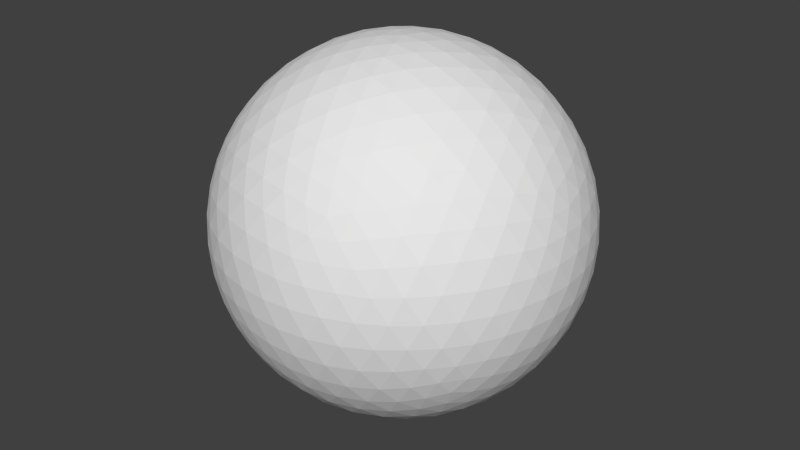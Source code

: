 # Source: SpherePlanet.blend  (saved by Blender 2.73.0; exported with 4.5.12 LTS)
import bpy
from mathutils import Matrix  # noqa: F401  (used for matrix-valued properties, if any)

bpy.ops.wm.read_factory_settings(use_empty=True)
scene = bpy.context.scene
scene.name = 'Scene'

# ---- collections
col_collection_1 = bpy.data.collections.new('Collection 1'); scene.collection.children.link(col_collection_1)

# ---- world
world_world = bpy.data.worlds.new('World'); scene.world = world_world
world_world.color = (0.05088, 0.05088, 0.05088)
world_world.use_sun_shadow = False
world_world.sun_shadow_jitter_overblur = 0.0
world_world.cycles.sampling_method = 'MANUAL'
world_world.cycles.sample_map_resolution = 256

# ---- meshes
me_icosphere_003 = bpy.data.meshes.new('Icosphere.003')
me_icosphere_003.from_pydata([(0.0, 0.0, -28.89), (20.91, -15.19, -12.92), (-7.985, -24.58, -12.92), (-25.84, 0.0, -12.92), (-7.985, 24.58, -12.92), (20.91, 15.19, -12.92), (7.985, -24.58, 12.92), (-20.91, -15.19, 12.92), (-20.91, 15.19, 12.92), (7.985, 24.58, 12.92), (25.84, 0.0, 12.92), (0.0, 0.0, 28.89), (-7.452, -22.93, -15.91), (-6.726, -20.7, -19.0), (-5.798, -17.84, -21.97), (-4.693, -14.44, -24.58), (-3.479, -10.71, -26.61), (-2.242, -6.9, -27.96), (-1.065, -3.276, -28.68), (2.787, -2.025, -28.68), (5.87, -4.265, -27.96), (9.108, -6.617, -26.61), (12.29, -8.927, -24.58), (15.18, -11.03, -21.97), (17.61, -12.79, -19.0), (19.51, -14.17, -15.91), (18.44, -17.45, -13.78), (15.37, -19.69, -14.51), (11.7, -21.74, -15.01), (7.594, -23.37, -15.19), (3.31, -24.46, -15.01), (-0.8563, -24.97, -14.51), (-4.665, -24.96, -13.78), (22.3, 12.15, -13.78), (23.48, 8.529, -14.51), (24.29, 4.411, -15.01), (24.58, 0.0, -15.19), (24.29, -4.411, -15.01), (23.48, -8.529, -14.51), (22.3, -12.15, -13.78), (2.787, 2.025, -28.68), (5.87, 4.265, -27.96), (9.108, 6.617, -26.61), (12.29, 8.927, -24.58), (15.18, 11.03, -21.97), (17.61, 12.79, -19.0), (19.51, 14.17, -15.91), (-24.11, 0.0, -15.91), (-21.77, 0.0, -19.0), (-18.76, 0.0, -21.97), (-15.19, 0.0, -24.58), (-11.26, 0.0, -26.61), (-7.256, 0.0, -27.96), (-3.445, 0.0, -28.68), (-10.9, -22.93, -13.78), (-13.98, -20.7, -14.51), (-17.06, -17.84, -15.01), (-19.88, -14.44, -15.19), (-22.24, -10.71, -15.01), (-24.01, -6.9, -14.51), (-25.18, -3.276, -13.78), (-7.452, 22.93, -15.91), (-6.726, 20.7, -19.0), (-5.798, 17.84, -21.97), (-4.693, 14.44, -24.58), (-3.479, 10.71, -26.61), (-2.242, 6.9, -27.96), (-1.065, 3.276, -28.68), (-25.18, 3.276, -13.78), (-24.01, 6.9, -14.51), (-22.24, 10.71, -15.01), (-19.88, 14.44, -15.19), (-17.06, 17.84, -15.01), (-13.98, 20.7, -14.51), (-10.9, 22.93, -13.78), (-4.665, 24.96, -13.78), (-0.8563, 24.97, -14.51), (3.31, 24.46, -15.01), (7.594, 23.37, -15.19), (11.7, 21.74, -15.01), (15.37, 19.69, -14.51), (18.44, 17.45, -13.78), (26.9, -2.025, 10.34), (27.64, -4.265, 7.256), (27.87, -6.617, 3.753), (27.48, -8.927, -2.803e-07), (26.44, -11.03, -3.753), (24.87, -12.79, -7.256), (22.95, -14.17, -10.34), (22.95, 14.17, -10.34), (24.87, 12.79, -7.256), (26.44, 11.03, -3.753), (27.48, 8.927, 2.803e-07), (27.87, 6.617, 3.753), (27.64, 4.265, 7.256), (26.9, 2.025, 10.34), (6.387, -26.21, 10.34), (4.484, -27.6, 7.256), (2.319, -28.55, 3.753), (-1.401e-07, -28.89, -2.803e-07), (-2.319, -28.55, -3.753), (-4.484, -27.6, -7.256), (-6.387, -26.21, -10.34), (20.57, -17.45, -10.34), (19.85, -19.69, -7.256), (18.66, -21.74, -3.753), (16.98, -23.37, 2.803e-07), (14.91, -24.46, 3.753), (12.6, -24.97, 7.256), (10.24, -24.96, 10.34), (-22.95, -14.17, 10.34), (-24.87, -12.79, 7.256), (-26.44, -11.03, 3.753), (-27.48, -8.927, -2.803e-07), (-27.87, -6.617, -3.753), (-27.64, -4.265, -7.256), (-26.9, -2.025, -10.34), (-10.24, -24.96, -10.34), (-12.6, -24.97, -7.256), (-14.91, -24.46, -3.753), (-16.98, -23.37, 2.803e-07), (-18.66, -21.74, 3.753), (-19.85, -19.69, 7.256), (-20.57, -17.45, 10.34), (-20.57, 17.45, 10.34), (-19.85, 19.69, 7.256), (-18.66, 21.74, 3.753), (-16.98, 23.37, -2.803e-07), (-14.91, 24.46, -3.753), (-12.6, 24.97, -7.256), (-10.24, 24.96, -10.34), (-26.9, 2.025, -10.34), (-27.64, 4.265, -7.256), (-27.87, 6.617, -3.753), (-27.48, 8.927, 2.803e-07), (-26.44, 11.03, 3.753), (-24.87, 12.79, 7.256), (-22.95, 14.17, 10.34), (10.24, 24.96, 10.34), (12.6, 24.97, 7.256), (14.91, 24.46, 3.753), (16.98, 23.37, -2.803e-07), (18.66, 21.74, -3.753), (19.85, 19.69, -7.256), (20.57, 17.45, -10.34), (-6.387, 26.21, -10.34), (-4.484, 27.6, -7.256), (-2.319, 28.55, -3.753), (1.401e-07, 28.89, 2.803e-07), (2.319, 28.55, 3.753), (4.484, 27.6, 7.256), (6.387, 26.21, 10.34), (25.18, -3.276, 13.78), (24.01, -6.9, 14.51), (22.24, -10.71, 15.01), (19.88, -14.44, 15.19), (17.06, -17.84, 15.01), (13.98, -20.7, 14.51), (10.9, -22.93, 13.78), (4.665, -24.96, 13.78), (0.8563, -24.97, 14.51), (-3.31, -24.46, 15.01), (-7.594, -23.37, 15.19), (-11.7, -21.74, 15.01), (-15.37, -19.69, 14.51), (-18.44, -17.45, 13.78), (-22.3, -12.15, 13.78), (-23.48, -8.529, 14.51), (-24.29, -4.411, 15.01), (-24.58, 0.0, 15.19), (-24.29, 4.411, 15.01), (-23.48, 8.529, 14.51), (-22.3, 12.15, 13.78), (-18.44, 17.45, 13.78), (-15.37, 19.69, 14.51), (-11.7, 21.74, 15.01), (-7.594, 23.37, 15.19), (-3.31, 24.46, 15.01), (0.8563, 24.97, 14.51), (4.665, 24.96, 13.78), (10.9, 22.93, 13.78), (13.98, 20.7, 14.51), (17.06, 17.84, 15.01), (19.88, 14.44, 15.19), (22.24, 10.71, 15.01), (24.01, 6.9, 14.51), (25.18, 3.276, 13.78), (1.065, -3.276, 28.68), (2.242, -6.9, 27.96), (3.479, -10.71, 26.61), (4.693, -14.44, 24.58), (5.798, -17.84, 21.97), (6.726, -20.7, 19.0), (7.452, -22.93, 15.91), (24.11, 0.0, 15.91), (21.77, 0.0, 19.0), (18.76, 0.0, 21.97), (15.19, 0.0, 24.58), (11.26, 0.0, 26.61), (7.256, 0.0, 27.96), (3.445, 0.0, 28.68), (-2.787, -2.025, 28.68), (-5.87, -4.265, 27.96), (-9.108, -6.617, 26.61), (-12.29, -8.927, 24.58), (-15.18, -11.03, 21.97), (-17.61, -12.79, 19.0), (-19.51, -14.17, 15.91), (-2.787, 2.025, 28.68), (-5.87, 4.265, 27.96), (-9.108, 6.617, 26.61), (-12.29, 8.927, 24.58), (-15.18, 11.03, 21.97), (-17.61, 12.79, 19.0), (-19.51, 14.17, 15.91), (1.065, 3.276, 28.68), (2.242, 6.9, 27.96), (3.479, 10.71, 26.61), (4.693, 14.44, 24.58), (5.798, 17.84, 21.97), (6.726, 20.7, 19.0), (7.452, 22.93, 15.91), (4.801, 3.488, 28.27), (8.874, 3.655, 27.25), (6.218, 7.31, 27.25), (13.04, 3.748, 25.51), (10.45, 7.594, 25.84), (7.594, 11.24, 25.51), (16.98, 3.748, 23.07), (14.64, 7.696, 23.69), (11.84, 11.54, 23.69), (8.812, 14.99, 23.07), (20.4, 3.655, 20.12), (18.44, 7.594, 20.91), (15.89, 11.54, 21.19), (12.92, 15.19, 20.91), (9.781, 18.28, 20.12), (23.14, 3.488, 16.94), (21.59, 7.31, 17.75), (19.42, 11.24, 18.2), (16.69, 14.99, 18.2), (13.62, 18.28, 17.75), (10.47, 20.93, 16.94), (-1.834, 5.644, 28.27), (-0.734, 9.569, 27.25), (-5.031, 8.173, 27.25), (0.4651, 13.56, 25.51), (-3.993, 12.29, 25.84), (-8.347, 10.7, 25.51), (1.683, 17.31, 23.07), (-2.796, 16.3, 23.69), (-7.32, 14.83, 23.69), (-11.53, 13.01, 23.07), (2.829, 20.53, 20.12), (-1.525, 19.88, 20.91), (-6.069, 18.68, 21.19), (-10.45, 16.98, 20.91), (-14.36, 14.95, 20.12), (3.833, 23.09, 16.94), (-0.2805, 22.79, 17.75), (-4.694, 21.94, 18.2), (-9.1, 20.51, 18.2), (-13.17, 18.61, 17.75), (-16.67, 16.42, 16.94), (-5.935, 0.0, 28.27), (-9.328, 2.259, 27.25), (-9.328, -2.259, 27.25), (-12.75, 4.633, 25.51), (-12.92, -5.014e-07, 25.84), (-12.75, -4.633, 25.51), (-15.94, 6.949, 23.07), (-16.37, 2.378, 23.69), (-16.37, -2.378, 23.69), (-15.94, -6.949, 23.07), (-18.66, 9.036, 20.12), (-19.38, 4.693, 20.91), (-19.64, 0.0, 21.19), (-19.38, -4.693, 20.91), (-18.66, -9.036, 20.12), (-20.77, 10.78, 16.94), (-21.76, 6.777, 17.75), (-22.32, 2.316, 18.2), (-22.32, -2.316, 18.2), (-21.76, -6.777, 17.75), (-20.77, -10.78, 16.94), (-1.834, -5.644, 28.27), (-5.031, -8.173, 27.25), (-0.734, -9.569, 27.25), (-8.347, -10.7, 25.51), (-3.993, -12.29, 25.84), (0.4651, -13.56, 25.51), (-11.53, -13.01, 23.07), (-7.32, -14.83, 23.69), (-2.796, -16.3, 23.69), (1.683, -17.31, 23.07), (-14.36, -14.95, 20.12), (-10.45, -16.98, 20.91), (-6.069, -18.68, 21.19), (-1.525, -19.88, 20.91), (2.829, -20.53, 20.12), (-16.67, -16.42, 16.94), (-13.17, -18.61, 17.75), (-9.1, -20.51, 18.2), (-4.694, -21.94, 18.2), (-0.2805, -22.79, 17.75), (3.833, -23.09, 16.94), (4.801, -3.488, 28.27), (6.218, -7.31, 27.25), (8.874, -3.655, 27.25), (7.594, -11.24, 25.51), (10.45, -7.594, 25.84), (13.04, -3.748, 25.51), (8.812, -14.99, 23.07), (11.84, -11.54, 23.69), (14.64, -7.696, 23.69), (16.98, -3.748, 23.07), (9.781, -18.28, 20.12), (12.92, -15.19, 20.91), (15.89, -11.54, 21.19), (18.44, -7.594, 20.91), (20.4, -3.655, 20.12), (10.47, -20.93, 16.94), (13.62, -18.28, 17.75), (16.69, -14.99, 18.2), (19.42, -11.24, 18.2), (21.59, -7.31, 17.75), (23.14, -3.488, 16.94), (26.11, 5.644, 11.0), (26.62, 8.173, 7.687), (24.7, 9.569, 11.53), (26.55, 10.7, 3.941), (24.9, 12.29, 7.985), (22.6, 13.56, 11.82), (25.79, 13.01, -2.504e-07), (24.46, 14.83, 4.046), (22.44, 16.3, 8.093), (19.88, 17.31, 11.82), (24.42, 14.95, -3.843), (23.37, 16.98, 2.624e-07), (21.66, 18.68, 4.046), (19.38, 19.88, 7.985), (16.73, 20.53, 11.53), (22.61, 16.42, -7.336), (21.76, 18.61, -3.843), (20.35, 20.51, 1.909e-06), (18.38, 21.94, 3.941), (16.0, 22.79, 7.687), (13.44, 23.09, 11.0), (2.7, 26.58, 11.0), (0.4536, 27.84, 7.687), (-1.468, 26.45, 11.53), (-1.97, 28.55, 3.941), (-3.993, 27.48, 7.985), (-5.911, 25.69, 11.82), (-4.406, 28.55, -1.027e-05), (-6.547, 27.85, 4.046), (-8.57, 26.38, 8.093), (-10.32, 24.26, 11.82), (-6.672, 27.85, -3.843), (-8.927, 27.48, -1.417e-05), (-11.07, 26.38, 4.046), (-12.92, 24.58, 7.985), (-14.36, 22.26, 11.53), (-8.635, 26.58, -7.336), (-10.97, 26.45, -3.843), (-13.22, 25.69, -1.036e-05), (-15.19, 24.26, 3.941), (-16.73, 22.26, 7.687), (-17.8, 19.91, 11.0), (-24.44, 10.78, 11.0), (-26.34, 9.036, 7.687), (-25.61, 6.777, 11.53), (-27.76, 6.949, 3.941), (-27.36, 4.693, 7.985), (-26.26, 2.316, 11.82), (-28.52, 4.633, 2.754e-06), (-28.51, 2.378, 4.046), (-27.73, -2.057e-06, 8.093), (-26.26, -2.316, 11.82), (-28.54, 2.259, -3.843), (-28.89, -1.05e-05, 1.784e-05), (-28.51, -2.378, 4.046), (-27.36, -4.693, 7.985), (-25.61, -6.777, 11.53), (-27.94, -1.142e-05, -7.336), (-28.54, -2.259, -3.843), (-28.52, -4.633, 4.2e-05), (-27.76, -6.949, 3.941), (-26.34, -9.036, 7.687), (-24.44, -10.78, 11.0), (-17.8, -19.91, 11.0), (-16.73, -22.26, 7.687), (-14.36, -22.26, 11.53), (-15.19, -24.26, 3.941), (-12.92, -24.58, 7.985), (-10.32, -24.26, 11.82), (-13.22, -25.69, -1.778e-05), (-11.07, -26.38, 4.046), (-8.57, -26.38, 8.093), (-5.911, -25.69, 11.82), (-10.97, -26.45, -3.843), (-8.928, -27.48, -2.361e-05), (-6.547, -27.85, 4.046), (-3.993, -27.48, 7.985), (-1.468, -26.45, 11.53), (-8.635, -26.58, -7.336), (-6.672, -27.84, -3.843), (-4.406, -28.55, -1.555e-05), (-1.97, -28.55, 3.941), (0.4536, -27.84, 7.687), (2.7, -26.58, 11.0), (13.44, -23.09, 11.0), (16.0, -22.79, 7.687), (16.73, -20.53, 11.53), (18.38, -21.94, 3.941), (19.38, -19.88, 7.985), (19.88, -17.31, 11.82), (20.35, -20.51, -3.205e-05), (21.66, -18.68, 4.046), (22.44, -16.3, 8.093), (22.6, -13.56, 11.82), (21.76, -18.61, -3.843), (23.37, -16.98, -5.51e-05), (24.46, -14.83, 4.046), (24.9, -12.29, 7.985), (24.7, -9.569, 11.53), (22.61, -16.42, -7.336), (24.42, -14.95, -3.843), (25.79, -13.01, -6.655e-05), (26.55, -10.7, 3.941), (26.62, -8.173, 7.687), (26.11, -5.644, 11.0), (8.635, 26.58, 7.336), (10.97, 26.45, 3.843), (6.672, 27.85, 3.843), (13.22, 25.69, -1.454e-07), (8.928, 27.48, -4.184e-13), (4.406, 28.55, 1.454e-07), (15.19, 24.26, -3.941), (11.07, 26.38, -4.046), (6.547, 27.85, -4.046), (1.97, 28.55, -3.941), (16.73, 22.26, -7.687), (12.92, 24.58, -7.985), (8.57, 26.38, -8.093), (3.993, 27.48, -7.985), (-0.4536, 27.84, -7.687), (17.8, 19.91, -11.0), (14.36, 22.26, -11.53), (10.32, 24.26, -11.82), (5.911, 25.69, -11.82), (1.468, 26.45, -11.53), (-2.7, 26.58, -11.0), (-22.61, 16.42, 7.336), (-21.76, 18.61, 3.843), (-24.42, 14.95, 3.843), (-20.35, 20.51, -1.454e-07), (-23.37, 16.98, -1.255e-12), (-25.79, 13.01, 1.454e-07), (-18.38, 21.94, -3.941), (-21.66, 18.68, -4.046), (-24.46, 14.83, -4.046), (-26.55, 10.7, -3.941), (-16.0, 22.79, -7.687), (-19.38, 19.88, -7.985), (-22.44, 16.3, -8.093), (-24.9, 12.29, -7.985), (-26.62, 8.173, -7.687), (-13.44, 23.09, -11.0), (-16.73, 20.53, -11.53), (-19.88, 17.31, -11.82), (-22.6, 13.56, -11.82), (-24.7, 9.569, -11.53), (-26.11, 5.644, -11.0), (-22.61, -16.42, 7.336), (-24.42, -14.95, 3.843), (-21.76, -18.61, 3.843), (-25.79, -13.01, -1.454e-07), (-23.37, -16.98, 1.255e-12), (-20.35, -20.51, 1.454e-07), (-26.55, -10.7, -3.941), (-24.46, -14.83, -4.046), (-21.66, -18.68, -4.046), (-18.38, -21.94, -3.941), (-26.62, -8.173, -7.687), (-24.9, -12.29, -7.985), (-22.44, -16.3, -8.093), (-19.38, -19.88, -7.985), (-16.0, -22.79, -7.687), (-26.11, -5.644, -11.0), (-24.7, -9.569, -11.53), (-22.6, -13.56, -11.82), (-19.88, -17.31, -11.82), (-16.73, -20.53, -11.53), (-13.44, -23.09, -11.0), (8.635, -26.58, 7.336), (6.672, -27.85, 3.843), (10.97, -26.45, 3.843), (4.406, -28.55, -1.454e-07), (8.928, -27.48, 4.483e-13), (13.22, -25.69, 1.454e-07), (1.97, -28.55, -3.941), (6.547, -27.85, -4.046), (11.07, -26.38, -4.046), (15.19, -24.26, -3.941), (-0.4536, -27.84, -7.687), (3.993, -27.48, -7.985), (8.57, -26.38, -8.093), (12.92, -24.58, -7.985), (16.73, -22.26, -7.687), (-2.7, -26.58, -11.0), (1.468, -26.45, -11.53), (5.911, -25.69, -11.82), (10.32, -24.26, -11.82), (14.36, -22.26, -11.53), (17.8, -19.91, -11.0), (27.94, 0.0, 7.336), (28.54, -2.259, 3.843), (28.54, 2.259, 3.843), (28.52, -4.633, -1.454e-07), (28.89, 0.0, 0.0), (28.52, 4.633, 1.454e-07), (27.76, -6.949, -3.941), (28.51, -2.378, -4.046), (28.51, 2.378, -4.046), (27.76, 6.949, -3.941), (26.34, -9.036, -7.687), (27.36, -4.693, -7.985), (27.73, 0.0, -8.093), (27.36, 4.693, -7.985), (26.34, 9.036, -7.687), (24.44, -10.78, -11.0), (25.61, -6.777, -11.53), (26.26, -2.316, -11.82), (26.26, 2.316, -11.82), (25.61, 6.777, -11.53), (24.44, 10.78, -11.0), (16.67, 16.42, -16.94), (14.36, 14.95, -20.12), (13.17, 18.61, -17.75), (11.53, 13.01, -23.07), (10.45, 16.98, -20.91), (9.099, 20.51, -18.2), (8.347, 10.7, -25.51), (7.32, 14.83, -23.69), (6.069, 18.68, -21.19), (4.694, 21.94, -18.2), (5.031, 8.173, -27.25), (3.993, 12.29, -25.84), (2.796, 16.3, -23.69), (1.525, 19.88, -20.91), (0.2805, 22.79, -17.75), (1.834, 5.644, -28.27), (0.734, 9.569, -27.25), (-0.4651, 13.56, -25.51), (-1.683, 17.31, -23.07), (-2.829, 20.53, -20.12), (-3.833, 23.09, -16.94), (-10.47, 20.93, -16.94), (-9.781, 18.28, -20.12), (-13.62, 18.28, -17.75), (-8.812, 14.99, -23.07), (-12.92, 15.19, -20.91), (-16.69, 14.99, -18.2), (-7.594, 11.24, -25.51), (-11.84, 11.54, -23.69), (-15.89, 11.54, -21.19), (-19.42, 11.24, -18.2), (-6.218, 7.31, -27.25), (-10.45, 7.594, -25.84), (-14.64, 7.696, -23.69), (-18.44, 7.594, -20.91), (-21.59, 7.31, -17.75), (-4.801, 3.488, -28.27), (-8.874, 3.655, -27.25), (-13.04, 3.748, -25.51), (-16.98, 3.748, -23.07), (-20.4, 3.655, -20.12), (-23.14, 3.488, -16.94), (-23.14, -3.488, -16.94), (-20.4, -3.655, -20.12), (-21.59, -7.31, -17.75), (-16.98, -3.748, -23.07), (-18.44, -7.594, -20.91), (-19.42, -11.24, -18.2), (-13.04, -3.748, -25.51), (-14.64, -7.696, -23.69), (-15.89, -11.54, -21.19), (-16.69, -14.99, -18.2), (-8.874, -3.655, -27.25), (-10.45, -7.594, -25.84), (-11.84, -11.54, -23.69), (-12.92, -15.19, -20.91), (-13.62, -18.28, -17.75), (-4.801, -3.488, -28.27), (-6.218, -7.31, -27.25), (-7.594, -11.24, -25.51), (-8.812, -14.99, -23.07), (-9.781, -18.28, -20.12), (-10.47, -20.93, -16.94), (20.77, 10.78, -16.94), (21.76, 6.777, -17.75), (18.66, 9.036, -20.12), (22.32, 2.316, -18.2), (19.38, 4.693, -20.91), (15.94, 6.949, -23.07), (22.32, -2.316, -18.2), (19.64, -1.388e-05, -21.19), (16.37, 2.378, -23.69), (12.75, 4.633, -25.51), (21.76, -6.777, -17.75), (19.38, -4.693, -20.91), (16.37, -2.378, -23.69), (12.92, -2.073e-05, -25.84), (9.328, 2.259, -27.25), (20.77, -10.78, -16.94), (18.66, -9.036, -20.12), (15.94, -6.949, -23.07), (12.75, -4.633, -25.51), (9.328, -2.259, -27.25), (5.935, -1.574e-05, -28.27), (-3.833, -23.09, -16.94), (-2.829, -20.53, -20.12), (0.2805, -22.79, -17.75), (-1.683, -17.31, -23.07), (1.525, -19.88, -20.91), (4.694, -21.94, -18.2), (-0.4651, -13.56, -25.51), (2.796, -16.3, -23.69), (6.069, -18.68, -21.19), (9.1, -20.51, -18.2), (0.7341, -9.569, -27.25), (3.993, -12.29, -25.84), (7.32, -14.83, -23.69), (10.45, -16.98, -20.91), (13.17, -18.61, -17.75), (1.834, -5.644, -28.27), (5.031, -8.173, -27.25), (8.347, -10.7, -25.51), (11.54, -13.01, -23.07), (14.36, -14.95, -20.12), (16.67, -16.42, -16.94)], [], [(0, 19, 18), (1, 25, 39), (0, 18, 53), (0, 53, 67), (0, 67, 40), (1, 39, 88), (2, 32, 102), (3, 60, 116), (4, 74, 130), (5, 81, 144), (1, 88, 103), (2, 102, 117), (3, 116, 131), (4, 130, 145), (5, 144, 89), (6, 158, 193), (7, 165, 207), (8, 172, 214), (9, 179, 221), (10, 186, 194), (200, 215, 11), (199, 222, 200), (198, 223, 199), (197, 225, 198), (196, 228, 197), (195, 232, 196), (194, 237, 195), (200, 222, 215), (222, 216, 215), (199, 223, 222), (223, 224, 222), (222, 224, 216), (224, 217, 216), (198, 225, 223), (225, 226, 223), (223, 226, 224), (226, 227, 224), (224, 227, 217), (227, 218, 217), (197, 228, 225), (228, 229, 225), (225, 229, 226), (229, 230, 226), (226, 230, 227), (230, 231, 227), (227, 231, 218), (231, 219, 218), (196, 232, 228), (232, 233, 228), (228, 233, 229), (233, 234, 229), (229, 234, 230), (234, 235, 230), (230, 235, 231), (235, 236, 231), (231, 236, 219), (236, 220, 219), (195, 237, 232), (237, 238, 232), (232, 238, 233), (238, 239, 233), (233, 239, 234), (239, 240, 234), (234, 240, 235), (240, 241, 235), (235, 241, 236), (241, 242, 236), (236, 242, 220), (242, 221, 220), (194, 186, 237), (186, 185, 237), (237, 185, 238), (185, 184, 238), (238, 184, 239), (184, 183, 239), (239, 183, 240), (183, 182, 240), (240, 182, 241), (182, 181, 241), (241, 181, 242), (181, 180, 242), (242, 180, 221), (180, 9, 221), (215, 208, 11), (216, 243, 215), (217, 244, 216), (218, 246, 217), (219, 249, 218), (220, 253, 219), (221, 258, 220), (215, 243, 208), (243, 209, 208), (216, 244, 243), (244, 245, 243), (243, 245, 209), (245, 210, 209), (217, 246, 244), (246, 247, 244), (244, 247, 245), (247, 248, 245), (245, 248, 210), (248, 211, 210), (218, 249, 246), (249, 250, 246), (246, 250, 247), (250, 251, 247), (247, 251, 248), (251, 252, 248), (248, 252, 211), (252, 212, 211), (219, 253, 249), (253, 254, 249), (249, 254, 250), (254, 255, 250), (250, 255, 251), (255, 256, 251), (251, 256, 252), (256, 257, 252), (252, 257, 212), (257, 213, 212), (220, 258, 253), (258, 259, 253), (253, 259, 254), (259, 260, 254), (254, 260, 255), (260, 261, 255), (255, 261, 256), (261, 262, 256), (256, 262, 257), (262, 263, 257), (257, 263, 213), (263, 214, 213), (221, 179, 258), (179, 178, 258), (258, 178, 259), (178, 177, 259), (259, 177, 260), (177, 176, 260), (260, 176, 261), (176, 175, 261), (261, 175, 262), (175, 174, 262), (262, 174, 263), (174, 173, 263), (263, 173, 214), (173, 8, 214), (208, 201, 11), (209, 264, 208), (210, 265, 209), (211, 267, 210), (212, 270, 211), (213, 274, 212), (214, 279, 213), (208, 264, 201), (264, 202, 201), (209, 265, 264), (265, 266, 264), (264, 266, 202), (266, 203, 202), (210, 267, 265), (267, 268, 265), (265, 268, 266), (268, 269, 266), (266, 269, 203), (269, 204, 203), (211, 270, 267), (270, 271, 267), (267, 271, 268), (271, 272, 268), (268, 272, 269), (272, 273, 269), (269, 273, 204), (273, 205, 204), (212, 274, 270), (274, 275, 270), (270, 275, 271), (275, 276, 271), (271, 276, 272), (276, 277, 272), (272, 277, 273), (277, 278, 273), (273, 278, 205), (278, 206, 205), (213, 279, 274), (279, 280, 274), (274, 280, 275), (280, 281, 275), (275, 281, 276), (281, 282, 276), (276, 282, 277), (282, 283, 277), (277, 283, 278), (283, 284, 278), (278, 284, 206), (284, 207, 206), (214, 172, 279), (172, 171, 279), (279, 171, 280), (171, 170, 280), (280, 170, 281), (170, 169, 281), (281, 169, 282), (169, 168, 282), (282, 168, 283), (168, 167, 283), (283, 167, 284), (167, 166, 284), (284, 166, 207), (166, 7, 207), (201, 187, 11), (202, 285, 201), (203, 286, 202), (204, 288, 203), (205, 291, 204), (206, 295, 205), (207, 300, 206), (201, 285, 187), (285, 188, 187), (202, 286, 285), (286, 287, 285), (285, 287, 188), (287, 189, 188), (203, 288, 286), (288, 289, 286), (286, 289, 287), (289, 290, 287), (287, 290, 189), (290, 190, 189), (204, 291, 288), (291, 292, 288), (288, 292, 289), (292, 293, 289), (289, 293, 290), (293, 294, 290), (290, 294, 190), (294, 191, 190), (205, 295, 291), (295, 296, 291), (291, 296, 292), (296, 297, 292), (292, 297, 293), (297, 298, 293), (293, 298, 294), (298, 299, 294), (294, 299, 191), (299, 192, 191), (206, 300, 295), (300, 301, 295), (295, 301, 296), (301, 302, 296), (296, 302, 297), (302, 303, 297), (297, 303, 298), (303, 304, 298), (298, 304, 299), (304, 305, 299), (299, 305, 192), (305, 193, 192), (207, 165, 300), (165, 164, 300), (300, 164, 301), (164, 163, 301), (301, 163, 302), (163, 162, 302), (302, 162, 303), (162, 161, 303), (303, 161, 304), (161, 160, 304), (304, 160, 305), (160, 159, 305), (305, 159, 193), (159, 6, 193), (187, 200, 11), (188, 306, 187), (189, 307, 188), (190, 309, 189), (191, 312, 190), (192, 316, 191), (193, 321, 192), (187, 306, 200), (306, 199, 200), (188, 307, 306), (307, 308, 306), (306, 308, 199), (308, 198, 199), (189, 309, 307), (309, 310, 307), (307, 310, 308), (310, 311, 308), (308, 311, 198), (311, 197, 198), (190, 312, 309), (312, 313, 309), (309, 313, 310), (313, 314, 310), (310, 314, 311), (314, 315, 311), (311, 315, 197), (315, 196, 197), (191, 316, 312), (316, 317, 312), (312, 317, 313), (317, 318, 313), (313, 318, 314), (318, 319, 314), (314, 319, 315), (319, 320, 315), (315, 320, 196), (320, 195, 196), (192, 321, 316), (321, 322, 316), (316, 322, 317), (322, 323, 317), (317, 323, 318), (323, 324, 318), (318, 324, 319), (324, 325, 319), (319, 325, 320), (325, 326, 320), (320, 326, 195), (326, 194, 195), (193, 158, 321), (158, 157, 321), (321, 157, 322), (157, 156, 322), (322, 156, 323), (156, 155, 323), (323, 155, 324), (155, 154, 324), (324, 154, 325), (154, 153, 325), (325, 153, 326), (153, 152, 326), (326, 152, 194), (152, 10, 194), (95, 186, 10), (94, 327, 95), (93, 328, 94), (92, 330, 93), (91, 333, 92), (90, 337, 91), (89, 342, 90), (95, 327, 186), (327, 185, 186), (94, 328, 327), (328, 329, 327), (327, 329, 185), (329, 184, 185), (93, 330, 328), (330, 331, 328), (328, 331, 329), (331, 332, 329), (329, 332, 184), (332, 183, 184), (92, 333, 330), (333, 334, 330), (330, 334, 331), (334, 335, 331), (331, 335, 332), (335, 336, 332), (332, 336, 183), (336, 182, 183), (91, 337, 333), (337, 338, 333), (333, 338, 334), (338, 339, 334), (334, 339, 335), (339, 340, 335), (335, 340, 336), (340, 341, 336), (336, 341, 182), (341, 181, 182), (90, 342, 337), (342, 343, 337), (337, 343, 338), (343, 344, 338), (338, 344, 339), (344, 345, 339), (339, 345, 340), (345, 346, 340), (340, 346, 341), (346, 347, 341), (341, 347, 181), (347, 180, 181), (89, 144, 342), (144, 143, 342), (342, 143, 343), (143, 142, 343), (343, 142, 344), (142, 141, 344), (344, 141, 345), (141, 140, 345), (345, 140, 346), (140, 139, 346), (346, 139, 347), (139, 138, 347), (347, 138, 180), (138, 9, 180), (151, 179, 9), (150, 348, 151), (149, 349, 150), (148, 351, 149), (147, 354, 148), (146, 358, 147), (145, 363, 146), (151, 348, 179), (348, 178, 179), (150, 349, 348), (349, 350, 348), (348, 350, 178), (350, 177, 178), (149, 351, 349), (351, 352, 349), (349, 352, 350), (352, 353, 350), (350, 353, 177), (353, 176, 177), (148, 354, 351), (354, 355, 351), (351, 355, 352), (355, 356, 352), (352, 356, 353), (356, 357, 353), (353, 357, 176), (357, 175, 176), (147, 358, 354), (358, 359, 354), (354, 359, 355), (359, 360, 355), (355, 360, 356), (360, 361, 356), (356, 361, 357), (361, 362, 357), (357, 362, 175), (362, 174, 175), (146, 363, 358), (363, 364, 358), (358, 364, 359), (364, 365, 359), (359, 365, 360), (365, 366, 360), (360, 366, 361), (366, 367, 361), (361, 367, 362), (367, 368, 362), (362, 368, 174), (368, 173, 174), (145, 130, 363), (130, 129, 363), (363, 129, 364), (129, 128, 364), (364, 128, 365), (128, 127, 365), (365, 127, 366), (127, 126, 366), (366, 126, 367), (126, 125, 367), (367, 125, 368), (125, 124, 368), (368, 124, 173), (124, 8, 173), (137, 172, 8), (136, 369, 137), (135, 370, 136), (134, 372, 135), (133, 375, 134), (132, 379, 133), (131, 384, 132), (137, 369, 172), (369, 171, 172), (136, 370, 369), (370, 371, 369), (369, 371, 171), (371, 170, 171), (135, 372, 370), (372, 373, 370), (370, 373, 371), (373, 374, 371), (371, 374, 170), (374, 169, 170), (134, 375, 372), (375, 376, 372), (372, 376, 373), (376, 377, 373), (373, 377, 374), (377, 378, 374), (374, 378, 169), (378, 168, 169), (133, 379, 375), (379, 380, 375), (375, 380, 376), (380, 381, 376), (376, 381, 377), (381, 382, 377), (377, 382, 378), (382, 383, 378), (378, 383, 168), (383, 167, 168), (132, 384, 379), (384, 385, 379), (379, 385, 380), (385, 386, 380), (380, 386, 381), (386, 387, 381), (381, 387, 382), (387, 388, 382), (382, 388, 383), (388, 389, 383), (383, 389, 167), (389, 166, 167), (131, 116, 384), (116, 115, 384), (384, 115, 385), (115, 114, 385), (385, 114, 386), (114, 113, 386), (386, 113, 387), (113, 112, 387), (387, 112, 388), (112, 111, 388), (388, 111, 389), (111, 110, 389), (389, 110, 166), (110, 7, 166), (123, 165, 7), (122, 390, 123), (121, 391, 122), (120, 393, 121), (119, 396, 120), (118, 400, 119), (117, 405, 118), (123, 390, 165), (390, 164, 165), (122, 391, 390), (391, 392, 390), (390, 392, 164), (392, 163, 164), (121, 393, 391), (393, 394, 391), (391, 394, 392), (394, 395, 392), (392, 395, 163), (395, 162, 163), (120, 396, 393), (396, 397, 393), (393, 397, 394), (397, 398, 394), (394, 398, 395), (398, 399, 395), (395, 399, 162), (399, 161, 162), (119, 400, 396), (400, 401, 396), (396, 401, 397), (401, 402, 397), (397, 402, 398), (402, 403, 398), (398, 403, 399), (403, 404, 399), (399, 404, 161), (404, 160, 161), (118, 405, 400), (405, 406, 400), (400, 406, 401), (406, 407, 401), (401, 407, 402), (407, 408, 402), (402, 408, 403), (408, 409, 403), (403, 409, 404), (409, 410, 404), (404, 410, 160), (410, 159, 160), (117, 102, 405), (102, 101, 405), (405, 101, 406), (101, 100, 406), (406, 100, 407), (100, 99, 407), (407, 99, 408), (99, 98, 408), (408, 98, 409), (98, 97, 409), (409, 97, 410), (97, 96, 410), (410, 96, 159), (96, 6, 159), (109, 158, 6), (108, 411, 109), (107, 412, 108), (106, 414, 107), (105, 417, 106), (104, 421, 105), (103, 426, 104), (109, 411, 158), (411, 157, 158), (108, 412, 411), (412, 413, 411), (411, 413, 157), (413, 156, 157), (107, 414, 412), (414, 415, 412), (412, 415, 413), (415, 416, 413), (413, 416, 156), (416, 155, 156), (106, 417, 414), (417, 418, 414), (414, 418, 415), (418, 419, 415), (415, 419, 416), (419, 420, 416), (416, 420, 155), (420, 154, 155), (105, 421, 417), (421, 422, 417), (417, 422, 418), (422, 423, 418), (418, 423, 419), (423, 424, 419), (419, 424, 420), (424, 425, 420), (420, 425, 154), (425, 153, 154), (104, 426, 421), (426, 427, 421), (421, 427, 422), (427, 428, 422), (422, 428, 423), (428, 429, 423), (423, 429, 424), (429, 430, 424), (424, 430, 425), (430, 431, 425), (425, 431, 153), (431, 152, 153), (103, 88, 426), (88, 87, 426), (426, 87, 427), (87, 86, 427), (427, 86, 428), (86, 85, 428), (428, 85, 429), (85, 84, 429), (429, 84, 430), (84, 83, 430), (430, 83, 431), (83, 82, 431), (431, 82, 152), (82, 10, 152), (138, 151, 9), (139, 432, 138), (140, 433, 139), (141, 435, 140), (142, 438, 141), (143, 442, 142), (144, 447, 143), (138, 432, 151), (432, 150, 151), (139, 433, 432), (433, 434, 432), (432, 434, 150), (434, 149, 150), (140, 435, 433), (435, 436, 433), (433, 436, 434), (436, 437, 434), (434, 437, 149), (437, 148, 149), (141, 438, 435), (438, 439, 435), (435, 439, 436), (439, 440, 436), (436, 440, 437), (440, 441, 437), (437, 441, 148), (441, 147, 148), (142, 442, 438), (442, 443, 438), (438, 443, 439), (443, 444, 439), (439, 444, 440), (444, 445, 440), (440, 445, 441), (445, 446, 441), (441, 446, 147), (446, 146, 147), (143, 447, 442), (447, 448, 442), (442, 448, 443), (448, 449, 443), (443, 449, 444), (449, 450, 444), (444, 450, 445), (450, 451, 445), (445, 451, 446), (451, 452, 446), (446, 452, 146), (452, 145, 146), (144, 81, 447), (81, 80, 447), (447, 80, 448), (80, 79, 448), (448, 79, 449), (79, 78, 449), (449, 78, 450), (78, 77, 450), (450, 77, 451), (77, 76, 451), (451, 76, 452), (76, 75, 452), (452, 75, 145), (75, 4, 145), (124, 137, 8), (125, 453, 124), (126, 454, 125), (127, 456, 126), (128, 459, 127), (129, 463, 128), (130, 468, 129), (124, 453, 137), (453, 136, 137), (125, 454, 453), (454, 455, 453), (453, 455, 136), (455, 135, 136), (126, 456, 454), (456, 457, 454), (454, 457, 455), (457, 458, 455), (455, 458, 135), (458, 134, 135), (127, 459, 456), (459, 460, 456), (456, 460, 457), (460, 461, 457), (457, 461, 458), (461, 462, 458), (458, 462, 134), (462, 133, 134), (128, 463, 459), (463, 464, 459), (459, 464, 460), (464, 465, 460), (460, 465, 461), (465, 466, 461), (461, 466, 462), (466, 467, 462), (462, 467, 133), (467, 132, 133), (129, 468, 463), (468, 469, 463), (463, 469, 464), (469, 470, 464), (464, 470, 465), (470, 471, 465), (465, 471, 466), (471, 472, 466), (466, 472, 467), (472, 473, 467), (467, 473, 132), (473, 131, 132), (130, 74, 468), (74, 73, 468), (468, 73, 469), (73, 72, 469), (469, 72, 470), (72, 71, 470), (470, 71, 471), (71, 70, 471), (471, 70, 472), (70, 69, 472), (472, 69, 473), (69, 68, 473), (473, 68, 131), (68, 3, 131), (110, 123, 7), (111, 474, 110), (112, 475, 111), (113, 477, 112), (114, 480, 113), (115, 484, 114), (116, 489, 115), (110, 474, 123), (474, 122, 123), (111, 475, 474), (475, 476, 474), (474, 476, 122), (476, 121, 122), (112, 477, 475), (477, 478, 475), (475, 478, 476), (478, 479, 476), (476, 479, 121), (479, 120, 121), (113, 480, 477), (480, 481, 477), (477, 481, 478), (481, 482, 478), (478, 482, 479), (482, 483, 479), (479, 483, 120), (483, 119, 120), (114, 484, 480), (484, 485, 480), (480, 485, 481), (485, 486, 481), (481, 486, 482), (486, 487, 482), (482, 487, 483), (487, 488, 483), (483, 488, 119), (488, 118, 119), (115, 489, 484), (489, 490, 484), (484, 490, 485), (490, 491, 485), (485, 491, 486), (491, 492, 486), (486, 492, 487), (492, 493, 487), (487, 493, 488), (493, 494, 488), (488, 494, 118), (494, 117, 118), (116, 60, 489), (60, 59, 489), (489, 59, 490), (59, 58, 490), (490, 58, 491), (58, 57, 491), (491, 57, 492), (57, 56, 492), (492, 56, 493), (56, 55, 493), (493, 55, 494), (55, 54, 494), (494, 54, 117), (54, 2, 117), (96, 109, 6), (97, 495, 96), (98, 496, 97), (99, 498, 98), (100, 501, 99), (101, 505, 100), (102, 510, 101), (96, 495, 109), (495, 108, 109), (97, 496, 495), (496, 497, 495), (495, 497, 108), (497, 107, 108), (98, 498, 496), (498, 499, 496), (496, 499, 497), (499, 500, 497), (497, 500, 107), (500, 106, 107), (99, 501, 498), (501, 502, 498), (498, 502, 499), (502, 503, 499), (499, 503, 500), (503, 504, 500), (500, 504, 106), (504, 105, 106), (100, 505, 501), (505, 506, 501), (501, 506, 502), (506, 507, 502), (502, 507, 503), (507, 508, 503), (503, 508, 504), (508, 509, 504), (504, 509, 105), (509, 104, 105), (101, 510, 505), (510, 511, 505), (505, 511, 506), (511, 512, 506), (506, 512, 507), (512, 513, 507), (507, 513, 508), (513, 514, 508), (508, 514, 509), (514, 515, 509), (509, 515, 104), (515, 103, 104), (102, 32, 510), (32, 31, 510), (510, 31, 511), (31, 30, 511), (511, 30, 512), (30, 29, 512), (512, 29, 513), (29, 28, 513), (513, 28, 514), (28, 27, 514), (514, 27, 515), (27, 26, 515), (515, 26, 103), (26, 1, 103), (82, 95, 10), (83, 516, 82), (84, 517, 83), (85, 519, 84), (86, 522, 85), (87, 526, 86), (88, 531, 87), (82, 516, 95), (516, 94, 95), (83, 517, 516), (517, 518, 516), (516, 518, 94), (518, 93, 94), (84, 519, 517), (519, 520, 517), (517, 520, 518), (520, 521, 518), (518, 521, 93), (521, 92, 93), (85, 522, 519), (522, 523, 519), (519, 523, 520), (523, 524, 520), (520, 524, 521), (524, 525, 521), (521, 525, 92), (525, 91, 92), (86, 526, 522), (526, 527, 522), (522, 527, 523), (527, 528, 523), (523, 528, 524), (528, 529, 524), (524, 529, 525), (529, 530, 525), (525, 530, 91), (530, 90, 91), (87, 531, 526), (531, 532, 526), (526, 532, 527), (532, 533, 527), (527, 533, 528), (533, 534, 528), (528, 534, 529), (534, 535, 529), (529, 535, 530), (535, 536, 530), (530, 536, 90), (536, 89, 90), (88, 39, 531), (39, 38, 531), (531, 38, 532), (38, 37, 532), (532, 37, 533), (37, 36, 533), (533, 36, 534), (36, 35, 534), (534, 35, 535), (35, 34, 535), (535, 34, 536), (34, 33, 536), (536, 33, 89), (33, 5, 89), (46, 81, 5), (45, 537, 46), (44, 538, 45), (43, 540, 44), (42, 543, 43), (41, 547, 42), (40, 552, 41), (46, 537, 81), (537, 80, 81), (45, 538, 537), (538, 539, 537), (537, 539, 80), (539, 79, 80), (44, 540, 538), (540, 541, 538), (538, 541, 539), (541, 542, 539), (539, 542, 79), (542, 78, 79), (43, 543, 540), (543, 544, 540), (540, 544, 541), (544, 545, 541), (541, 545, 542), (545, 546, 542), (542, 546, 78), (546, 77, 78), (42, 547, 543), (547, 548, 543), (543, 548, 544), (548, 549, 544), (544, 549, 545), (549, 550, 545), (545, 550, 546), (550, 551, 546), (546, 551, 77), (551, 76, 77), (41, 552, 547), (552, 553, 547), (547, 553, 548), (553, 554, 548), (548, 554, 549), (554, 555, 549), (549, 555, 550), (555, 556, 550), (550, 556, 551), (556, 557, 551), (551, 557, 76), (557, 75, 76), (40, 67, 552), (67, 66, 552), (552, 66, 553), (66, 65, 553), (553, 65, 554), (65, 64, 554), (554, 64, 555), (64, 63, 555), (555, 63, 556), (63, 62, 556), (556, 62, 557), (62, 61, 557), (557, 61, 75), (61, 4, 75), (61, 74, 4), (62, 558, 61), (63, 559, 62), (64, 561, 63), (65, 564, 64), (66, 568, 65), (67, 573, 66), (61, 558, 74), (558, 73, 74), (62, 559, 558), (559, 560, 558), (558, 560, 73), (560, 72, 73), (63, 561, 559), (561, 562, 559), (559, 562, 560), (562, 563, 560), (560, 563, 72), (563, 71, 72), (64, 564, 561), (564, 565, 561), (561, 565, 562), (565, 566, 562), (562, 566, 563), (566, 567, 563), (563, 567, 71), (567, 70, 71), (65, 568, 564), (568, 569, 564), (564, 569, 565), (569, 570, 565), (565, 570, 566), (570, 571, 566), (566, 571, 567), (571, 572, 567), (567, 572, 70), (572, 69, 70), (66, 573, 568), (573, 574, 568), (568, 574, 569), (574, 575, 569), (569, 575, 570), (575, 576, 570), (570, 576, 571), (576, 577, 571), (571, 577, 572), (577, 578, 572), (572, 578, 69), (578, 68, 69), (67, 53, 573), (53, 52, 573), (573, 52, 574), (52, 51, 574), (574, 51, 575), (51, 50, 575), (575, 50, 576), (50, 49, 576), (576, 49, 577), (49, 48, 577), (577, 48, 578), (48, 47, 578), (578, 47, 68), (47, 3, 68), (47, 60, 3), (48, 579, 47), (49, 580, 48), (50, 582, 49), (51, 585, 50), (52, 589, 51), (53, 594, 52), (47, 579, 60), (579, 59, 60), (48, 580, 579), (580, 581, 579), (579, 581, 59), (581, 58, 59), (49, 582, 580), (582, 583, 580), (580, 583, 581), (583, 584, 581), (581, 584, 58), (584, 57, 58), (50, 585, 582), (585, 586, 582), (582, 586, 583), (586, 587, 583), (583, 587, 584), (587, 588, 584), (584, 588, 57), (588, 56, 57), (51, 589, 585), (589, 590, 585), (585, 590, 586), (590, 591, 586), (586, 591, 587), (591, 592, 587), (587, 592, 588), (592, 593, 588), (588, 593, 56), (593, 55, 56), (52, 594, 589), (594, 595, 589), (589, 595, 590), (595, 596, 590), (590, 596, 591), (596, 597, 591), (591, 597, 592), (597, 598, 592), (592, 598, 593), (598, 599, 593), (593, 599, 55), (599, 54, 55), (53, 18, 594), (18, 17, 594), (594, 17, 595), (17, 16, 595), (595, 16, 596), (16, 15, 596), (596, 15, 597), (15, 14, 597), (597, 14, 598), (14, 13, 598), (598, 13, 599), (13, 12, 599), (599, 12, 54), (12, 2, 54), (33, 46, 5), (34, 600, 33), (35, 601, 34), (36, 603, 35), (37, 606, 36), (38, 610, 37), (39, 615, 38), (33, 600, 46), (600, 45, 46), (34, 601, 600), (601, 602, 600), (600, 602, 45), (602, 44, 45), (35, 603, 601), (603, 604, 601), (601, 604, 602), (604, 605, 602), (602, 605, 44), (605, 43, 44), (36, 606, 603), (606, 607, 603), (603, 607, 604), (607, 608, 604), (604, 608, 605), (608, 609, 605), (605, 609, 43), (609, 42, 43), (37, 610, 606), (610, 611, 606), (606, 611, 607), (611, 612, 607), (607, 612, 608), (612, 613, 608), (608, 613, 609), (613, 614, 609), (609, 614, 42), (614, 41, 42), (38, 615, 610), (615, 616, 610), (610, 616, 611), (616, 617, 611), (611, 617, 612), (617, 618, 612), (612, 618, 613), (618, 619, 613), (613, 619, 614), (619, 620, 614), (614, 620, 41), (620, 40, 41), (39, 25, 615), (25, 24, 615), (615, 24, 616), (24, 23, 616), (616, 23, 617), (23, 22, 617), (617, 22, 618), (22, 21, 618), (618, 21, 619), (21, 20, 619), (619, 20, 620), (20, 19, 620), (620, 19, 40), (19, 0, 40), (12, 32, 2), (13, 621, 12), (14, 622, 13), (15, 624, 14), (16, 627, 15), (17, 631, 16), (18, 636, 17), (12, 621, 32), (621, 31, 32), (13, 622, 621), (622, 623, 621), (621, 623, 31), (623, 30, 31), (14, 624, 622), (624, 625, 622), (622, 625, 623), (625, 626, 623), (623, 626, 30), (626, 29, 30), (15, 627, 624), (627, 628, 624), (624, 628, 625), (628, 629, 625), (625, 629, 626), (629, 630, 626), (626, 630, 29), (630, 28, 29), (16, 631, 627), (631, 632, 627), (627, 632, 628), (632, 633, 628), (628, 633, 629), (633, 634, 629), (629, 634, 630), (634, 635, 630), (630, 635, 28), (635, 27, 28), (17, 636, 631), (636, 637, 631), (631, 637, 632), (637, 638, 632), (632, 638, 633), (638, 639, 633), (633, 639, 634), (639, 640, 634), (634, 640, 635), (640, 641, 635), (635, 641, 27), (641, 26, 27), (18, 19, 636), (19, 20, 636), (636, 20, 637), (20, 21, 637), (637, 21, 638), (21, 22, 638), (638, 22, 639), (22, 23, 639), (639, 23, 640), (23, 24, 640), (640, 24, 641), (24, 25, 641), (641, 25, 26), (25, 1, 26)])
me_icosphere_003.use_remesh_preserve_volume = False
me_icosphere_003.use_remesh_preserve_attributes = False
me_icosphere_003.use_mirror_vertex_groups = False
me_icosphere_003.update()
me_mesh_001 = bpy.data.meshes.new('Mesh.001')
me_mesh_001.from_pydata([(1.575, 2.449, -28.3), (-1.608, 4.649, -28.48), (1.075, 1.179, -28.67), (-2.628, 2.69, -28.67), (0.7083, 0.2471, -28.67), (-3.032, 1.666, -28.67), (0.3532, -0.7259, -28.61), (-3.422, 0.5976, -28.61), (0.01429, -1.734, -28.51), (-3.793, -0.5091, -28.5), (-0.3037, -2.772, -28.37), (-4.143, -1.649, -28.34), (-0.5965, -3.833, -28.18), (-4.465, -2.818, -28.13), (-0.8596, -4.912, -27.95), (-4.756, -4.011, -27.88), (-1.089, -6.003, -27.68), (-5.011, -5.223, -27.58), (-1.28, -7.1, -27.38), (-5.224, -6.448, -27.24), (-1.429, -8.196, -27.04), (-5.391, -7.682, -26.86), (-1.531, -9.288, -26.66), (-5.508, -8.921, -26.43), (-1.585, -10.39, -26.25), (-5.567, -10.13, -25.98), (-1.607, -11.22, -25.9), (-5.59, -10.98, -25.62), (-1.632, -12.11, -25.47), (-5.615, -11.86, -25.19), (-1.655, -13.03, -24.97), (-5.638, -12.79, -24.69), (-1.671, -13.98, -24.41), (-5.654, -13.75, -24.12), (-1.676, -14.94, -23.81), (-5.66, -14.75, -23.5), (-1.666, -15.91, -23.16), (-5.649, -15.76, -22.82), (-1.635, -16.87, -22.47), (-5.616, -16.77, -22.1), (-1.581, -17.81, -21.76), (-5.558, -17.78, -21.34), (-1.498, -18.73, -21.03), (-5.468, -18.78, -20.55), (-1.383, -19.62, -20.29), (-5.342, -19.75, -19.73), (-1.232, -20.45, -19.55), (-5.172, -20.69, -18.9), (-1.041, -21.24, -18.8), (-4.957, -21.57, -18.05), (-0.5933, -22.61, -17.25), (-4.487, -23.01, -16.43), (-0.07894, -23.82, -15.5), (-3.957, -24.26, -14.63), (0.4855, -24.87, -13.61), (-3.378, -25.33, -12.68), (1.085, -25.75, -11.61), (-2.766, -26.23, -10.65), (1.706, -26.48, -9.56), (-2.134, -26.97, -8.556), (2.332, -27.06, -7.497), (-1.498, -27.57, -6.46), (2.949, -27.5, -5.468), (-0.8722, -28.02, -4.402), (3.542, -27.82, -3.519), (-0.2708, -28.33, -2.427), (4.097, -28.0, -1.697), (0.2917, -28.52, -0.5789), (4.598, -28.08, -0.04742), (0.8006, -28.6, 1.097), (5.03, -28.04, 1.384), (1.242, -28.56, 2.558), (5.368, -27.92, 2.515), (1.612, -28.42, 3.794), (6.096, -27.45, 4.673), (2.431, -27.9, 6.212), (6.884, -26.89, 6.469), (3.378, -27.23, 8.364), (7.73, -26.27, 7.937), (4.448, -26.44, 10.22), (8.617, -25.61, 9.088), (5.645, -25.55, 11.77), (9.532, -24.94, 9.936), (6.973, -24.58, 12.99), (10.47, -24.27, 10.5), (8.43, -23.56, 13.87), (11.43, -23.63, 10.82), (10.0, -22.51, 14.38), (12.42, -23.02, 10.89), (11.67, -21.49, 14.51), (13.48, -22.43, 10.73), (13.39, -20.53, 14.25), (14.62, -21.88, 10.32), (15.14, -19.68, 13.62), (15.84, -21.38, 9.64), (16.91, -18.97, 12.65), (17.09, -20.99, 8.727), (18.74, -18.38, 11.28), (17.81, -20.83, 7.901), (20.03, -18.09, 9.79), (18.46, -20.73, 6.642), (20.99, -17.92, 7.974), (19.08, -20.61, 4.956), (21.7, -17.79, 6.038), (19.64, -20.42, 2.981), (22.26, -17.6, 4.062), (20.17, -20.05, 0.8392), (22.74, -17.27, 2.138), (20.73, -19.39, -1.356), (23.18, -16.74, 0.3702), (21.36, -18.31, -3.482), (23.63, -15.98, -1.148), (22.13, -16.68, -5.37), (24.12, -14.94, -2.37), (23.06, -14.45, -6.809), (24.71, -13.51, -3.288), (24.18, -11.62, -7.632), (25.49, -11.53, -3.855), (25.49, -8.185, -7.753), (26.53, -8.813, -3.941), (27.06, -4.062, -7.109), (27.88, -5.291, -3.391), (27.59, -2.405, -6.524), (28.23, -4.197, -3.006), (27.93, -0.7732, -5.588), (28.47, -3.053, -2.346), (28.11, 0.7783, -4.371), (28.6, -1.877, -1.42), (28.14, 2.23, -2.918), (28.63, -0.7216, -0.2612), (28.04, 3.557, -1.266), (28.54, 0.364, 1.09), (27.81, 4.732, 0.5487), (28.35, 1.335, 2.59), (27.46, 5.723, 2.495), (28.07, 2.151, 4.192), (27.01, 6.492, 4.54), (27.7, 2.776, 5.851), (26.45, 6.999, 6.653), (27.25, 3.179, 7.52), (25.79, 7.197, 8.799), (26.75, 3.332, 9.154), (25.03, 7.034, 10.94), (26.2, 3.215, 10.72), (24.22, 6.489, 12.92), (25.57, 2.778, 12.27), (23.58, 5.964, 14.25), (24.96, 2.279, 13.53), (22.86, 5.48, 15.48), (24.17, 1.75, 14.88), (22.04, 5.025, 16.7), (23.25, 1.244, 16.24), (21.11, 4.618, 17.9), (22.21, 0.784, 17.6), (20.09, 4.279, 19.07), (21.03, 0.394, 18.94), (18.98, 4.026, 20.19), (19.73, 0.09786, 20.25), (17.8, 3.877, 21.25), (18.32, -0.07945, 21.53), (16.54, 3.85, 22.26), (16.79, -0.1123, 22.75), (15.22, 3.96, 23.19), (15.15, 0.02512, 23.91), (13.84, 4.225, 24.05), (13.42, 0.3584, 24.99), (12.39, 4.665, 24.83), (11.6, 0.9116, 25.97), (10.97, 5.249, 25.48), (9.61, 1.756, 26.87), (10.37, 5.646, 25.7), (8.07, 2.862, 27.42), (10.07, 6.072, 25.75), (6.912, 4.473, 27.61), (9.87, 6.712, 25.68), (6.292, 6.301, 27.42), (9.798, 7.648, 25.42), (6.125, 8.162, 26.92), (9.916, 8.829, 24.94), (6.297, 10.0, 26.18), (10.24, 10.16, 24.24), (6.735, 11.81, 25.23), (10.77, 11.57, 23.32), (7.394, 13.58, 24.08), (11.47, 12.96, 22.21), (8.241, 15.26, 22.73), (12.33, 14.29, 20.92), (9.25, 16.83, 21.21), (13.31, 15.49, 19.47), (10.4, 18.24, 19.51), (14.38, 16.51, 17.87), (11.65, 19.43, 17.64), (15.57, 17.34, 16.06), (12.94, 20.32, 15.68), (16.36, 17.85, 14.63), (13.65, 20.78, 14.39), (16.99, 18.4, 12.99), (14.17, 21.24, 13.04), (17.43, 18.97, 11.27), (14.54, 21.72, 11.58), (17.69, 19.54, 9.483), (14.76, 22.21, 10.06), (17.77, 20.13, 7.667), (14.83, 22.71, 8.502), (17.68, 20.71, 5.851), (14.76, 23.21, 6.946), (17.43, 21.3, 4.064), (14.54, 23.71, 5.429), (17.0, 21.89, 2.333), (14.19, 24.2, 3.989), (16.41, 22.48, 0.6892), (13.71, 24.67, 2.662), (15.65, 23.07, -0.8391), (13.12, 25.13, 1.484), (14.7, 23.66, -2.218), (12.44, 25.55, 0.4876), (13.57, 24.24, -3.386), (11.66, 25.95, -0.3238), (12.26, 24.78, -4.374), (10.67, 26.37, -1.063), (10.77, 25.29, -5.236), (9.459, 26.78, -1.763), (9.111, 25.75, -5.976), (8.071, 27.16, -2.381), (7.307, 26.16, -6.579), (6.54, 27.51, -2.893), (5.384, 26.51, -7.028), (4.901, 27.81, -3.276), (3.369, 26.79, -7.302), (3.187, 28.05, -3.509), (1.289, 26.99, -7.381), (1.431, 28.22, -3.576), (-0.8295, 27.09, -7.24), (-0.3364, 28.3, -3.459), (-2.956, 27.09, -6.855), (-2.085, 28.3, -3.144), (-5.056, 26.96, -6.203), (-3.791, 28.19, -2.615), (-7.093, 26.7, -5.258), (-5.43, 27.98, -1.855), (-9.065, 26.28, -3.974), (-6.946, 27.66, -0.8737), (-10.38, 25.91, -2.709), (-7.784, 27.42, -0.07228), (-11.44, 25.54, -1.213), (-8.494, 27.17, 0.9486), (-12.25, 25.15, 0.3903), (-9.134, 26.87, 2.22), (-12.9, 24.72, 2.046), (-9.716, 26.48, 3.701), (-13.46, 24.22, 3.713), (-10.26, 25.99, 5.34), (-13.98, 23.62, 5.353), (-10.81, 25.35, 7.081), (-14.5, 22.91, 6.928), (-11.41, 24.55, 8.868), (-15.06, 22.07, 8.401), (-12.09, 23.53, 10.64), (-15.72, 21.07, 9.745), (-12.92, 22.27, 12.34), (-16.5, 19.9, 10.94), (-13.94, 20.74, 13.9), (-17.45, 18.51, 11.95), (-15.19, 18.92, 15.23), (-18.75, 16.7, 12.84), (-16.59, 16.96, 16.2), (-19.67, 15.09, 13.64), (-17.26, 15.82, 16.75), (-20.19, 13.35, 14.77), (-17.57, 14.78, 17.43), (-20.28, 11.67, 16.06), (-17.62, 13.63, 18.32), (-20.01, 10.05, 17.42), (-17.41, 12.36, 19.38), (-19.47, 8.442, 18.8), (-16.94, 10.98, 20.58), (-18.71, 6.833, 20.16), (-16.23, 9.485, 21.84), (-17.78, 5.196, 21.44), (-15.32, 7.883, 23.09), (-16.73, 3.515, 22.61), (-14.25, 6.168, 24.28), (-15.59, 1.778, 23.61), (-13.04, 4.328, 25.34), (-14.41, -0.0216, 24.4), (-11.75, 2.35, 26.22), (-13.23, -1.893, 24.95), (-10.4, 0.2205, 26.83), (-12.09, -3.811, 25.19), (-9.034, -2.108, 27.12), (-11.64, -4.784, 25.17), (-8.3, -3.707, 27.09), (-11.37, -5.728, 25.03), (-7.835, -5.35, 26.86), (-11.24, -6.727, 24.78), (-7.618, -6.951, 26.46), (-11.22, -7.807, 24.41), (-7.588, -8.489, 25.93), (-11.3, -8.97, 23.9), (-7.685, -9.963, 25.29), (-11.45, -10.21, 23.27), (-7.855, -11.38, 24.56), (-11.64, -11.51, 22.52), (-8.053, -12.76, 23.76), (-11.82, -12.86, 21.66), (-8.237, -14.11, 22.91), (-11.97, -14.27, 20.71), (-8.371, -15.43, 22.02), (-12.02, -15.73, 19.67), (-8.421, -16.73, 21.09), (-11.94, -17.23, 18.57), (-8.354, -18.01, 20.15), (-11.7, -18.68, 17.48), (-8.121, -19.38, 19.13), (-11.48, -19.75, 16.51), (-7.867, -20.68, 17.95), (-11.36, -20.79, 15.26), (-7.711, -22.0, 16.36), (-11.35, -21.81, 13.75), (-7.693, -23.25, 14.51), (-11.46, -22.72, 12.07), (-7.837, -24.37, 12.47), (-11.73, -23.48, 10.34), (-8.175, -25.31, 10.29), (-12.16, -24.01, 8.643), (-8.747, -26.01, 8.054), (-12.75, -24.29, 7.087), (-9.606, -26.41, 5.813), (-13.49, -24.3, 5.748), (-10.81, -26.41, 3.662), (-14.4, -24.02, 4.649), (-12.4, -25.91, 1.743), (-15.53, -23.39, 3.776), (-14.36, -24.84, 0.234), (-17.01, -22.32, 3.156), (-16.63, -23.2, -0.7256), (-18.87, -20.71, 2.899), (-19.22, -20.96, -1.078), (-19.94, -19.65, 3.104), (-21.13, -19.05, -0.6687), (-20.61, -18.82, 3.682), (-22.53, -17.31, 0.515), (-21.09, -17.99, 4.65), (-23.39, -15.84, 2.177), (-21.41, -17.08, 6.018), (-23.83, -14.59, 4.028), (-21.58, -16.07, 7.682), (-24.03, -13.46, 5.896), (-21.64, -14.92, 9.493), (-24.09, -12.35, 7.65), (-21.67, -13.56, 11.3), (-24.11, -11.22, 9.16), (-21.77, -11.85, 12.95), (-24.17, -10.05, 10.31), (-22.04, -9.698, 14.21), (-24.31, -8.82, 11.04), (-22.59, -7.107, 14.8), (-24.61, -7.397, 11.37), (-23.47, -4.191, 14.54), (-25.18, -5.535, 11.19), (-24.71, -1.018, 13.39), (-26.17, -3.038, 10.26), (-25.72, 1.721, 11.82), (-27.06, -0.6542, 8.888), (-26.34, 4.151, 9.954), (-27.61, 1.521, 7.222), (-26.64, 6.281, 7.863), (-27.88, 3.408, 5.369), (-26.7, 8.077, 5.617), (-27.93, 4.971, 3.416), (-26.58, 9.503, 3.286), (-27.82, 6.173, 1.455), (-26.33, 10.52, 0.9288), (-27.62, 6.982, -0.407), (-26.03, 11.08, -1.418), (-27.41, 7.38, -2.045), (-25.73, 11.08, -3.732), (-27.24, 7.398, -3.318), (-25.53, 10.34, -5.929), (-27.15, 7.143, -4.147), (-25.56, 8.725, -7.71), (-27.15, 6.674, -4.668), (-25.9, 6.417, -8.741), (-27.29, 5.749, -5.051), (-26.51, 3.789, -8.981), (-27.73, 3.919, -5.176), (-26.83, 2.188, -8.967), (-28.07, 2.261, -5.164), (-26.95, 0.7809, -9.054), (-28.22, 0.442, -5.276), (-26.91, -0.5699, -9.237), (-28.17, -1.333, -5.519), (-26.74, -1.828, -9.514), (-27.94, -3.034, -5.895), (-26.47, -2.954, -9.878), (-27.56, -4.63, -6.413), (-26.12, -3.914, -10.32), (-27.03, -6.09, -7.086), (-25.73, -4.677, -10.82), (-26.37, -7.377, -7.933), (-25.33, -5.228, -11.35), (-25.59, -8.437, -8.976), (-24.94, -5.573, -11.91), (-24.73, -9.197, -10.23), (-24.56, -5.73, -12.51), (-23.82, -9.571, -11.68), (-24.17, -5.694, -13.2), (-22.93, -9.496, -13.26), (-23.74, -5.397, -14.1), (-22.14, -8.973, -14.89), (-22.89, -4.396, -15.89), (-21.04, -7.699, -17.17), (-22.06, -3.185, -17.37), (-20.0, -6.188, -19.02), (-21.25, -1.801, -18.56), (-18.99, -4.475, -20.5), (-20.43, -0.263, -19.5), (-18.01, -2.621, -21.64), (-19.6, 1.41, -20.23), (-17.03, -0.6795, -22.48), (-18.72, 3.19, -20.76), (-16.06, 1.301, -23.07), (-17.8, 5.044, -21.12), (-15.08, 3.278, -23.46), (-16.81, 6.934, -21.36), (-14.06, 5.214, -23.7), (-15.74, 8.823, -21.48), (-13.01, 7.071, -23.83), (-14.57, 10.67, -21.54), (-11.91, 8.811, -23.88), (-13.28, 12.45, -21.57), (-10.76, 10.4, -23.91), (-11.86, 14.07, -21.61), (-9.518, 11.82, -23.94), (-10.01, 15.8, -21.54), (-7.798, 13.43, -23.88), (-7.938, 17.37, -21.25), (-5.837, 14.91, -23.61), (-5.673, 18.77, -20.77), (-3.697, 16.23, -23.15), (-3.248, 19.96, -20.12), (-1.416, 17.35, -22.54), (-0.697, 20.92, -19.33), (0.9665, 18.25, -21.8), (1.944, 21.62, -18.42), (3.411, 18.9, -20.96), (4.639, 22.03, -17.43), (5.878, 19.27, -20.05), (7.355, 22.11, -16.38), (8.326, 19.34, -19.1), (10.05, 21.82, -15.29), (10.72, 19.09, -18.14), (12.7, 21.14, -14.2), (13.02, 18.5, -17.19), (15.24, 20.02, -13.14), (15.2, 17.54, -16.28), (17.58, 18.47, -12.17), (17.28, 16.15, -15.41), (18.86, 17.46, -11.62), (18.49, 15.2, -14.9), (20.1, 16.46, -11.07), (19.67, 14.25, -14.37), (21.32, 15.37, -10.54), (20.73, 13.3, -13.91), (22.5, 14.13, -10.07), (21.64, 12.34, -13.55), (23.57, 12.7, -9.731), (22.39, 11.36, -13.31), (24.49, 11.03, -9.58), (22.97, 10.29, -13.21), (25.16, 9.123, -9.683), (23.4, 9.09, -13.27), (25.55, 6.993, -10.08), (23.66, 7.649, -13.54), (25.62, 4.649, -10.8), (23.71, 5.888, -14.08), (25.35, 2.064, -11.85), (23.49, 3.756, -14.96), (24.75, -0.8056, -13.27), (22.95, 1.221, -16.22), (23.79, -3.977, -15.08), (22.05, -1.774, -17.93), (23.26, -5.223, -15.75), (21.53, -3.0, -18.58), (22.51, -6.587, -16.34), (20.78, -4.359, -19.18), (21.56, -8.031, -16.91), (19.87, -5.739, -19.72), (20.44, -9.48, -17.46), (18.84, -7.071, -20.22), (19.19, -10.86, -18.01), (17.75, -8.28, -20.7), (17.83, -12.11, -18.58), (16.65, -9.288, -21.16), (16.38, -13.14, -19.21), (15.63, -10.02, -21.6), (14.81, -13.87, -19.96), (14.78, -10.43, -22.0), (13.13, -14.11, -20.89), (14.2, -10.53, -22.31), (11.5, -13.65, -22.0), (13.8, -10.43, -22.58), (10.2, -12.41, -23.17), (13.4, -10.02, -22.95), (9.353, -10.57, -24.3), (12.95, -8.992, -23.56), (9.02, -9.093, -24.98), (12.76, -8.123, -23.96), (8.9, -7.675, -25.46), (12.69, -7.233, -24.26), (8.938, -6.302, -25.78), (12.72, -6.326, -24.47), (9.083, -4.994, -25.96), (12.83, -5.372, -24.61), (9.286, -3.757, -26.05), (13.0, -4.355, -24.67), (9.502, -2.59, -26.06), (13.2, -3.267, -24.68), (9.694, -1.487, -26.02), (13.4, -2.104, -24.65), (9.831, -0.4426, -25.97), (13.56, -0.8609, -24.59), (9.89, 0.5491, -25.92), (13.64, 0.4661, -24.53), (9.85, 1.5, -25.89), (13.57, 1.875, -24.48), (9.692, 2.433, -25.89), (13.32, 3.352, -24.49), (9.416, 3.322, -25.94), (12.81, 4.934, -24.57), (9.246, 3.624, -25.98), (12.19, 6.02, -24.71), (8.93, 3.952, -26.05), (11.3, 6.965, -24.92), (8.433, 4.308, -26.18), (10.26, 7.723, -25.18), (7.789, 4.632, -26.34), (9.094, 8.313, -25.48), (7.042, 4.879, -26.53), (7.821, 8.734, -25.81), (6.235, 5.021, -26.75), (6.466, 8.971, -26.17), (5.412, 5.039, -26.97), (5.051, 9.0, -26.55), (4.607, 4.923, -27.2), (3.607, 8.789, -26.96), (3.847, 4.666, -27.42), (2.175, 8.3, -27.37), (3.142, 4.257, -27.63), (0.8071, 7.501, -27.78), (2.247, 3.46, -28.01), (-0.4303, 6.376, -28.17), (1.431, 2.225, -25.71), (-1.461, 4.224, -25.88), (0.9768, 1.071, -26.05), (-2.388, 2.444, -26.05), (0.6435, 0.2245, -26.04), (-2.754, 1.513, -26.04), (0.3208, -0.6595, -25.99), (-3.108, 0.5429, -25.99), (0.01299, -1.575, -25.9), (-3.446, -0.4625, -25.89), (-0.2759, -2.518, -25.77), (-3.764, -1.498, -25.74), (-0.5419, -3.482, -25.6), (-4.057, -2.56, -25.56), (-0.781, -4.463, -25.39), (-4.321, -3.644, -25.33), (-0.9892, -5.453, -25.15), (-4.552, -4.745, -25.06), (-1.163, -6.45, -24.87), (-4.746, -5.858, -24.75), (-1.298, -7.446, -24.56), (-4.898, -6.979, -24.4), (-1.391, -8.438, -24.22), (-5.004, -8.105, -24.01), (-1.44, -9.442, -23.85), (-5.057, -9.206, -23.6), (-1.46, -10.19, -23.53), (-5.078, -9.973, -23.27), (-1.483, -11.0, -23.13), (-5.101, -10.77, -22.88), (-1.503, -11.84, -22.68), (-5.122, -11.62, -22.43), (-1.518, -12.7, -22.18), (-5.137, -12.5, -21.91), (-1.523, -13.57, -21.63), (-5.142, -13.4, -21.35), (-1.513, -14.45, -21.04), (-5.132, -14.31, -20.73), (-1.486, -15.32, -20.42), (-5.102, -15.24, -20.08), (-1.436, -16.18, -19.77), (-5.049, -16.15, -19.39), (-1.361, -17.02, -19.11), (-4.968, -17.06, -18.67), (-1.256, -17.82, -18.43), (-4.853, -17.94, -17.93), (-1.12, -18.58, -17.76), (-4.699, -18.79, -17.17), (-0.9459, -19.29, -17.08), (-4.503, -19.6, -16.4), (-0.539, -20.54, -15.67), (-4.077, -20.91, -14.93), (-0.07172, -21.64, -14.09), (-3.595, -22.04, -13.29), (0.441, -22.59, -12.36), (-3.069, -23.01, -11.52), (0.9859, -23.39, -10.55), (-2.513, -23.83, -9.671), (1.55, -24.05, -8.685), (-1.939, -24.51, -7.773), (2.118, -24.58, -6.811), (-1.361, -25.04, -5.868), (2.679, -24.99, -4.967), (-0.7924, -25.45, -3.999), (3.218, -25.27, -3.197), (-0.246, -25.74, -2.205), (3.722, -25.44, -1.542), (0.265, -25.91, -0.5259), (4.177, -25.51, -0.04308), (0.7274, -25.98, 0.9969), (4.57, -25.48, 1.257), (1.128, -25.95, 2.324), (4.877, -25.36, 2.285), (1.465, -25.82, 3.447), (5.538, -24.94, 4.245), (2.209, -25.35, 5.643), (6.254, -24.43, 5.877), (3.069, -24.74, 7.599), (7.022, -23.86, 7.211), (4.041, -24.02, 9.283), (7.828, -23.26, 8.256), (5.129, -23.22, 10.69), (8.66, -22.65, 9.027), (6.335, -22.33, 11.8), (9.51, -22.05, 9.544), (7.658, -21.4, 12.6), (10.38, -21.47, 9.829), (9.087, -20.45, 13.07), (11.29, -20.91, 9.897), (10.6, -19.52, 13.18), (12.25, -20.38, 9.752), (12.16, -18.65, 12.95), (13.28, -19.88, 9.378), (13.76, -17.88, 12.38), (14.39, -19.43, 8.758), (15.36, -17.23, 11.49), (15.53, -19.07, 7.928), (17.02, -16.7, 10.25), (16.18, -18.92, 7.178), (18.19, -16.43, 8.894), (16.78, -18.83, 6.034), (19.07, -16.28, 7.244), (17.33, -18.73, 4.502), (19.71, -16.17, 5.485), (17.84, -18.55, 2.708), (20.22, -15.99, 3.69), (18.33, -18.21, 0.7624), (20.66, -15.69, 1.942), (18.83, -17.61, -1.232), (21.06, -15.21, 0.3363), (19.41, -16.63, -3.164), (21.47, -14.52, -1.043), (20.1, -15.16, -4.878), (21.91, -13.57, -2.153), (20.95, -13.13, -6.186), (22.45, -12.28, -2.987), (21.97, -10.55, -6.934), (23.16, -10.47, -3.502), (23.16, -7.436, -7.043), (24.1, -8.007, -3.58), (24.58, -3.691, -6.458), (25.32, -4.807, -3.081), (25.06, -2.185, -5.927), (25.65, -3.813, -2.731), (25.38, -0.7024, -5.077), (25.86, -2.774, -2.131), (25.54, 0.7071, -3.971), (25.99, -1.705, -1.29), (25.57, 2.026, -2.651), (26.01, -0.6556, -0.2373), (25.47, 3.231, -1.15), (25.93, 0.3307, 0.9903), (25.26, 4.299, 0.4985), (25.76, 1.213, 2.353), (24.95, 5.199, 2.266), (25.5, 1.954, 3.809), (24.54, 5.898, 4.125), (25.16, 2.522, 5.316), (24.03, 6.359, 6.044), (24.76, 2.888, 6.832), (23.43, 6.539, 7.993), (24.3, 3.027, 8.316), (22.74, 6.39, 9.936), (23.8, 2.921, 9.735), (22.0, 5.895, 11.74), (23.23, 2.524, 11.15), (21.42, 5.419, 12.94), (22.67, 2.071, 12.29), (20.77, 4.979, 14.06), (21.96, 1.59, 13.52), (20.02, 4.565, 15.18), (21.13, 1.13, 14.75), (19.18, 4.196, 16.26), (20.17, 0.7123, 15.99), (18.25, 3.888, 17.32), (19.11, 0.3579, 17.21), (17.25, 3.658, 18.34), (17.93, 0.0889, 18.4), (16.17, 3.523, 19.31), (16.64, -0.07218, 19.56), (15.03, 3.497, 20.22), (15.25, -0.1021, 20.67), (13.83, 3.597, 21.07), (13.77, 0.02282, 21.72), (12.57, 3.839, 21.85), (12.19, 0.3256, 22.7), (11.26, 4.238, 22.56), (10.54, 0.8282, 23.59), (9.97, 4.769, 23.15), (8.731, 1.596, 24.42), (9.42, 5.13, 23.35), (7.331, 2.6, 24.91), (9.149, 5.516, 23.4), (6.279, 4.064, 25.09), (8.967, 6.098, 23.33), (5.716, 5.725, 24.91), (8.902, 6.948, 23.09), (5.565, 7.415, 24.45), (9.008, 8.021, 22.66), (5.721, 9.088, 23.78), (9.305, 9.233, 22.02), (6.119, 10.73, 22.92), (9.783, 10.51, 21.19), (6.717, 12.34, 21.87), (10.42, 11.78, 20.18), (7.487, 13.87, 20.65), (11.2, 12.98, 19.01), (8.404, 15.29, 19.27), (12.09, 14.07, 17.68), (9.444, 16.57, 17.72), (13.07, 15.0, 16.23), (10.58, 17.65, 16.02), (14.15, 15.75, 14.59), (11.76, 18.46, 14.25), (14.86, 16.22, 13.29), (12.4, 18.88, 13.07), (15.44, 16.72, 11.81), (12.88, 19.3, 11.85), (15.84, 17.23, 10.24), (13.21, 19.73, 10.52), (16.07, 17.76, 8.615), (13.41, 20.17, 9.14), (16.15, 18.28, 6.966), (13.47, 20.63, 7.724), (16.07, 18.82, 5.316), (13.41, 21.08, 6.31), (15.83, 19.35, 3.692), (13.21, 21.54, 4.932), (15.45, 19.89, 2.12), (12.89, 21.98, 3.624), (14.91, 20.42, 0.6261), (12.46, 22.42, 2.418), (14.21, 20.96, -0.7623), (11.92, 22.83, 1.348), (13.35, 21.5, -2.015), (11.3, 23.21, 0.443), (12.33, 22.02, -3.076), (10.59, 23.58, -0.2942), (11.14, 22.51, -3.973), (9.695, 23.95, -0.9656), (9.786, 22.97, -4.757), (8.593, 24.33, -1.602), (8.277, 23.39, -5.429), (7.332, 24.68, -2.163), (6.638, 23.77, -5.977), (5.942, 24.99, -2.628), (4.892, 24.09, -6.385), (4.453, 25.27, -2.976), (3.061, 24.34, -6.634), (2.896, 25.48, -3.188), (1.171, 24.52, -6.705), (1.3, 25.63, -3.249), (-0.7536, 24.61, -6.577), (-0.3056, 25.71, -3.143), (-2.685, 24.61, -6.228), (-1.895, 25.71, -2.856), (-4.593, 24.49, -5.635), (-3.444, 25.61, -2.375), (-6.444, 24.25, -4.777), (-4.933, 25.42, -1.686), (-8.235, 23.88, -3.61), (-6.311, 25.13, -0.7938), (-9.434, 23.54, -2.461), (-7.072, 24.91, -0.06566), (-10.39, 23.2, -1.102), (-7.716, 24.69, 0.8618), (-11.13, 22.85, 0.3546), (-8.298, 24.41, 2.016), (-11.72, 22.46, 1.858), (-8.827, 24.06, 3.362), (-12.23, 22.0, 3.373), (-9.325, 23.61, 4.851), (-12.7, 21.46, 4.863), (-9.824, 23.03, 6.433), (-13.17, 20.81, 6.294), (-10.36, 22.3, 8.057), (-13.69, 20.05, 7.633), (-10.99, 21.38, 9.67), (-14.28, 19.15, 8.853), (-11.74, 20.23, 11.21), (-14.99, 18.08, 9.934), (-12.67, 18.84, 12.63), (-15.85, 16.82, 10.86), (-13.8, 17.19, 13.83), (-17.03, 15.17, 11.67), (-15.07, 15.41, 14.72), (-17.87, 13.71, 12.39), (-15.68, 14.37, 15.22), (-18.35, 12.13, 13.42), (-15.96, 13.43, 15.83), (-18.42, 10.6, 14.59), (-16.01, 12.39, 16.64), (-18.18, 9.126, 15.83), (-15.81, 11.23, 17.61), (-17.69, 7.67, 17.08), (-15.39, 9.973, 18.7), (-17.0, 6.208, 18.31), (-14.75, 8.617, 19.84), (-16.16, 4.72, 19.48), (-13.92, 7.162, 20.98), (-15.2, 3.193, 20.54), (-12.95, 5.603, 22.06), (-14.17, 1.616, 21.45), (-11.85, 3.932, 23.02), (-13.09, -0.01962, 22.17), (-10.67, 2.135, 23.82), (-12.02, -1.72, 22.66), (-9.451, 0.2003, 24.37), (-10.99, -3.462, 22.88), (-8.208, -1.915, 24.64), (-10.57, -4.347, 22.86), (-7.541, -3.368, 24.61), (-10.33, -5.204, 22.74), (-7.118, -4.86, 24.4), (-10.21, -6.112, 22.52), (-6.921, -6.315, 24.04), (-10.2, -7.093, 22.17), (-6.894, -7.712, 23.55), (-10.27, -8.149, 21.71), (-6.982, -9.051, 22.97), (-10.4, -9.272, 21.14), (-7.136, -10.34, 22.31), (-10.57, -10.45, 20.45), (-7.316, -11.59, 21.59), (-10.74, -11.68, 19.68), (-7.483, -12.82, 20.81), (-10.87, -12.96, 18.81), (-7.605, -14.02, 20.0), (-10.92, -14.29, 17.87), (-7.65, -15.2, 19.16), (-10.85, -15.66, 16.87), (-7.589, -16.36, 18.31), (-10.63, -16.97, 15.88), (-7.378, -17.61, 17.38), (-10.43, -17.94, 15.0), (-7.147, -18.78, 16.31), (-10.32, -18.89, 13.86), (-7.005, -19.99, 14.86), (-10.31, -19.81, 12.49), (-6.989, -21.12, 13.18), (-10.41, -20.64, 10.97), (-7.12, -22.14, 11.33), (-10.66, -21.33, 9.392), (-7.427, -22.99, 9.352), (-11.05, -21.82, 7.852), (-7.947, -23.63, 7.317), (-11.58, -22.07, 6.439), (-8.727, -24.0, 5.281), (-12.26, -22.08, 5.222), (-9.822, -23.99, 3.327), (-13.08, -21.82, 4.223), (-11.27, -23.54, 1.583), (-14.11, -21.25, 3.43), (-13.05, -22.56, 0.2126), (-15.46, -20.28, 2.867), (-15.1, -21.08, -0.6592), (-17.14, -18.82, 2.633), (-17.46, -19.05, -0.9797), (-18.12, -17.85, 2.82), (-19.19, -17.31, -0.6075), (-18.72, -17.1, 3.345), (-20.47, -15.72, 0.4678), (-19.16, -16.34, 4.224), (-21.25, -14.39, 1.978), (-19.45, -15.51, 5.467), (-21.65, -13.26, 3.66), (-19.6, -14.6, 6.979), (-21.83, -12.23, 5.357), (-19.66, -13.56, 8.624), (-21.88, -11.22, 6.95), (-19.69, -12.32, 10.27), (-21.9, -10.19, 8.322), (-19.78, -10.77, 11.77), (-21.96, -9.129, 9.365), (-20.02, -8.81, 12.91), (-22.09, -8.013, 10.03), (-20.52, -6.457, 13.45), (-22.36, -6.72, 10.33), (-21.33, -3.808, 13.21), (-22.88, -5.029, 10.16), (-22.45, -0.9247, 12.16), (-23.77, -2.76, 9.322), (-23.37, 1.564, 10.73), (-24.58, -0.5943, 8.075), (-23.93, 3.771, 9.043), (-25.09, 1.382, 6.561), (-24.21, 5.707, 7.143), (-25.33, 3.096, 4.878), (-24.26, 7.338, 5.103), (-25.37, 4.516, 3.103), (-24.14, 8.634, 2.986), (-25.27, 5.608, 1.322), (-23.92, 9.56, 0.8438), (-25.1, 6.343, -0.3698), (-23.64, 10.07, -1.288), (-24.9, 6.705, -1.858), (-23.37, 10.06, -3.391), (-24.75, 6.721, -3.014), (-23.19, 9.39, -5.387), (-24.67, 6.489, -3.767), (-23.22, 7.927, -7.005), (-24.67, 6.063, -4.241), (-23.53, 5.83, -7.941), (-24.79, 5.223, -4.589), (-24.08, 3.442, -8.159), (-25.19, 3.56, -4.702), (-24.38, 1.988, -8.147), (-25.5, 2.054, -4.691), (-24.48, 0.7094, -8.225), (-25.64, 0.4016, -4.794), (-24.45, -0.5177, -8.392), (-25.59, -1.211, -5.014), (-24.3, -1.66, -8.644), (-25.39, -2.756, -5.355), (-24.05, -2.684, -8.974), (-25.04, -4.207, -5.826), (-23.73, -3.556, -9.374), (-24.55, -5.533, -6.438), (-23.38, -4.249, -9.825), (-23.96, -6.702, -7.207), (-23.01, -4.75, -10.31), (-23.25, -7.665, -8.154), (-22.66, -5.063, -10.82), (-22.47, -8.355, -9.292), (-22.32, -5.205, -11.36), (-21.64, -8.695, -10.61), (-21.96, -5.173, -12.0), (-20.83, -8.627, -12.05), (-21.57, -4.903, -12.81), (-20.11, -8.152, -13.53), (-20.8, -3.994, -14.43), (-19.11, -6.994, -15.6), (-20.04, -2.893, -15.78), (-18.17, -5.621, -17.28), (-19.3, -1.636, -16.86), (-17.25, -4.066, -18.62), (-18.56, -0.239, -17.72), (-16.36, -2.381, -19.66), (-17.8, 1.281, -18.38), (-15.48, -0.6173, -20.42), (-17.01, 2.898, -18.86), (-14.59, 1.182, -20.96), (-16.17, 4.582, -19.19), (-13.7, 2.978, -21.32), (-15.27, 6.3, -19.4), (-12.78, 4.737, -21.53), (-14.3, 8.016, -19.52), (-11.82, 6.424, -21.65), (-13.24, 9.697, -19.57), (-10.82, 8.004, -21.7), (-12.06, 11.31, -19.6), (-9.773, 9.445, -21.72), (-10.78, 12.78, -19.63), (-8.647, 10.74, -21.75), (-9.09, 14.36, -19.57), (-7.084, 12.2, -21.69), (-7.212, 15.78, -19.31), (-5.303, 13.55, -21.45), (-5.154, 17.05, -18.87), (-3.359, 14.74, -21.03), (-2.95, 18.13, -18.28), (-1.287, 15.76, -20.47), (-0.6332, 19.01, -17.56), (0.878, 16.58, -19.8), (1.766, 19.64, -16.74), (3.099, 17.17, -19.04), (4.215, 20.01, -15.83), (5.34, 17.51, -18.22), (6.682, 20.08, -14.88), (7.564, 17.57, -17.35), (9.134, 19.82, -13.89), (9.738, 17.34, -16.48), (11.54, 19.2, -12.9), (11.83, 16.8, -15.62), (13.85, 18.19, -11.94), (13.81, 15.93, -14.79), (15.98, 16.78, -11.05), (15.7, 14.68, -14.0), (17.13, 15.86, -10.55), (16.79, 13.81, -13.53), (18.26, 14.95, -10.06), (17.87, 12.94, -13.06), (19.37, 13.96, -9.574), (18.83, 12.08, -12.64), (20.44, 12.84, -9.151), (19.66, 11.21, -12.31), (21.42, 11.54, -8.841), (20.34, 10.32, -12.09), (22.25, 10.02, -8.704), (20.87, 9.352, -12.0), (22.86, 8.288, -8.797), (21.26, 8.258, -12.06), (23.21, 6.353, -9.158), (21.49, 6.949, -12.31), (23.27, 4.223, -9.808), (21.54, 5.349, -12.8), (23.03, 1.875, -10.77), (21.34, 3.412, -13.59), (22.49, -0.7319, -12.06), (20.85, 1.11, -14.73), (21.61, -3.613, -13.7), (20.03, -1.612, -16.29), (21.14, -4.745, -14.3), (19.56, -2.726, -16.88), (20.45, -5.984, -14.85), (18.88, -3.96, -17.42), (19.59, -7.296, -15.36), (18.05, -5.214, -17.91), (18.57, -8.613, -15.86), (17.11, -6.424, -18.37), (17.43, -9.867, -16.36), (16.12, -7.522, -18.81), (16.2, -11.0, -16.88), (15.13, -8.438, -19.22), (14.88, -11.94, -17.45), (14.2, -9.103, -19.62), (13.45, -12.6, -18.13), (13.43, -9.472, -19.98), (11.93, -12.82, -18.97), (12.9, -9.569, -20.27), (10.45, -12.4, -19.99), (12.54, -9.473, -20.51), (9.268, -11.28, -21.05), (12.17, -9.101, -20.85), (8.497, -9.604, -22.07), (11.77, -8.169, -21.4), (8.194, -8.261, -22.69), (11.6, -7.379, -21.77), (8.085, -6.973, -23.13), (11.53, -6.571, -22.04), (8.12, -5.725, -23.42), (11.55, -5.747, -22.23), (8.252, -4.537, -23.59), (11.65, -4.88, -22.36), (8.436, -3.413, -23.66), (11.81, -3.956, -22.42), (8.632, -2.353, -23.67), (11.99, -2.968, -22.42), (8.807, -1.351, -23.64), (12.17, -1.912, -22.39), (8.931, -0.4021, -23.6), (12.32, -0.7821, -22.34), (8.984, 0.4988, -23.55), (12.39, 0.4234, -22.28), (8.948, 1.363, -23.52), (12.33, 1.703, -22.24), (8.805, 2.211, -23.52), (12.1, 3.045, -22.25), (8.554, 3.018, -23.57), (11.64, 4.483, -22.32), (8.4, 3.292, -23.6), (11.07, 5.469, -22.45), (8.113, 3.59, -23.67), (10.27, 6.328, -22.64), (7.661, 3.914, -23.78), (9.323, 7.016, -22.87), (7.076, 4.208, -23.93), (8.261, 7.552, -23.14), (6.397, 4.432, -24.11), (7.105, 7.934, -23.44), (5.665, 4.561, -24.3), (5.874, 8.15, -23.77), (4.917, 4.578, -24.5), (4.589, 8.177, -24.12), (4.186, 4.473, -24.71), (3.277, 7.984, -24.49), (3.495, 4.239, -24.91), (1.976, 7.54, -24.86), (2.855, 3.867, -25.1), (0.7333, 6.814, -25.24), (2.041, 3.143, -25.44), (-0.3909, 5.792, -25.59)], [], [(156, 158, 710, 708), (428, 430, 982, 980), (518, 520, 1072, 1070), (219, 217, 769, 771), (432, 434, 986, 984), (56, 58, 610, 608), (120, 122, 674, 672), (165, 163, 715, 717), (5, 3, 555, 557), (86, 88, 640, 638), (313, 311, 863, 865), (160, 162, 714, 712), (183, 181, 733, 735), (327, 325, 877, 879), (152, 154, 706, 704), (407, 405, 957, 959), (487, 485, 1037, 1039), (196, 198, 750, 748), (501, 499, 1051, 1053), (498, 500, 1052, 1050), (60, 62, 614, 612), (433, 431, 983, 985), (159, 157, 709, 711), (82, 84, 636, 634), (517, 515, 1067, 1069), (124, 126, 678, 676), (328, 330, 882, 880), (334, 336, 888, 886), (208, 210, 762, 760), (405, 403, 955, 957), (205, 203, 755, 757), (499, 497, 1049, 1051), (326, 328, 880, 878), (404, 406, 958, 956), (278, 280, 832, 830), (481, 479, 1031, 1033), (335, 333, 885, 887), (101, 99, 651, 653), (502, 504, 1056, 1054), (150, 152, 704, 702), (209, 207, 759, 761), (211, 209, 761, 763), (324, 326, 878, 876), (6, 8, 560, 558), (338, 340, 892, 890), (4, 6, 558, 556), (339, 337, 889, 891), (185, 183, 735, 737), (216, 218, 770, 768), (161, 159, 711, 713), (215, 213, 765, 767), (504, 506, 1058, 1056), (62, 64, 616, 614), (422, 424, 976, 974), (254, 256, 808, 806), (189, 187, 739, 741), (282, 284, 836, 834), (220, 222, 774, 772), (138, 140, 692, 690), (110, 112, 664, 662), (285, 283, 835, 837), (2, 4, 556, 554), (47, 45, 597, 599), (255, 253, 805, 807), (90, 92, 644, 642), (427, 425, 977, 979), (109, 107, 659, 661), (516, 518, 1070, 1068), (43, 41, 593, 595), (162, 164, 716, 714), (525, 523, 1075, 1077), (522, 524, 1076, 1074), (258, 260, 812, 810), (330, 332, 884, 882), (496, 498, 1050, 1048), (141, 139, 691, 693), (21, 19, 571, 573), (42, 44, 596, 594), (111, 109, 661, 663), (500, 502, 1054, 1052), (508, 510, 1062, 1060), (381, 379, 931, 933), (511, 509, 1061, 1063), (73, 71, 623, 625), (80, 82, 634, 632), (331, 329, 881, 883), (0, 2, 554, 552), (41, 39, 591, 593), (158, 160, 712, 710), (107, 105, 657, 659), (3, 1, 553, 555), (490, 492, 1044, 1042), (104, 106, 658, 656), (40, 42, 594, 592), (277, 275, 827, 829), (202, 204, 756, 754), (23, 21, 573, 575), (46, 48, 600, 598), (17, 15, 567, 569), (91, 89, 641, 643), (257, 255, 807, 809), (408, 410, 962, 960), (20, 22, 574, 572), (494, 496, 1048, 1046), (485, 483, 1035, 1037), (93, 91, 643, 645), (256, 258, 810, 808), (212, 214, 766, 764), (88, 90, 642, 640), (474, 476, 1028, 1026), (214, 216, 768, 766), (475, 473, 1025, 1027), (373, 371, 923, 925), (476, 478, 1030, 1028), (349, 347, 899, 901), (375, 373, 925, 927), (81, 79, 631, 633), (103, 101, 653, 655), (385, 383, 935, 937), (259, 257, 809, 811), (265, 263, 815, 817), (135, 133, 685, 687), (283, 281, 833, 835), (497, 495, 1047, 1049), (169, 167, 719, 721), (108, 110, 662, 660), (361, 359, 911, 913), (247, 245, 797, 799), (393, 391, 943, 945), (176, 178, 730, 728), (203, 201, 753, 755), (514, 516, 1068, 1066), (44, 46, 598, 596), (260, 262, 814, 812), (293, 291, 843, 845), (22, 24, 576, 574), (181, 179, 731, 733), (179, 177, 729, 731), (186, 188, 740, 738), (541, 539, 1091, 1093), (411, 409, 961, 963), (139, 137, 689, 691), (402, 404, 956, 954), (548, 550, 1102, 1100), (515, 513, 1065, 1067), (65, 63, 615, 617), (270, 272, 824, 822), (39, 37, 589, 591), (551, 549, 1101, 1103), (512, 514, 1066, 1064), (493, 491, 1043, 1045), (345, 343, 895, 897), (446, 448, 1000, 998), (18, 20, 572, 570), (143, 141, 693, 695), (133, 131, 683, 685), (102, 104, 656, 654), (273, 271, 823, 825), (471, 469, 1021, 1023), (355, 353, 905, 907), (134, 136, 688, 686), (469, 467, 1019, 1021), (140, 142, 694, 692), (249, 247, 799, 801), (297, 295, 847, 849), (280, 282, 834, 832), (266, 268, 820, 818), (224, 226, 778, 776), (263, 261, 813, 815), (491, 489, 1041, 1043), (376, 378, 930, 928), (457, 455, 1007, 1009), (37, 35, 587, 589), (406, 408, 960, 958), (482, 484, 1036, 1034), (94, 96, 648, 646), (274, 276, 828, 826), (383, 381, 933, 935), (348, 350, 902, 900), (387, 385, 937, 939), (173, 171, 723, 725), (549, 547, 1099, 1101), (488, 490, 1042, 1040), (275, 273, 825, 827), (268, 270, 822, 820), (200, 202, 754, 752), (98, 100, 652, 650), (374, 376, 928, 926), (401, 399, 951, 953), (271, 269, 821, 823), (352, 354, 906, 904), (204, 206, 758, 756), (311, 309, 861, 863), (16, 18, 570, 568), (136, 138, 690, 688), (384, 386, 938, 936), (483, 481, 1033, 1035), (391, 389, 941, 943), (57, 55, 607, 609), (174, 176, 728, 726), (484, 486, 1038, 1036), (550, 0, 552, 1102), (351, 349, 901, 903), (117, 115, 667, 669), (537, 535, 1087, 1089), (95, 93, 645, 647), (354, 356, 908, 906), (523, 521, 1073, 1075), (372, 374, 926, 924), (19, 17, 569, 571), (229, 227, 779, 781), (439, 437, 989, 991), (100, 102, 654, 652), (538, 540, 1092, 1090), (1, 551, 1103, 553), (34, 36, 588, 586), (269, 267, 819, 821), (379, 377, 929, 931), (191, 189, 741, 743), (151, 149, 701, 703), (520, 522, 1074, 1072), (36, 38, 590, 588), (222, 224, 776, 774), (121, 119, 671, 673), (223, 221, 773, 775), (75, 73, 625, 627), (287, 285, 837, 839), (486, 488, 1040, 1038), (466, 468, 1020, 1018), (225, 223, 775, 777), (262, 264, 816, 814), (286, 288, 840, 838), (29, 27, 579, 581), (178, 180, 732, 730), (74, 76, 628, 626), (92, 94, 646, 644), (448, 450, 1002, 1000), (382, 384, 936, 934), (199, 197, 749, 751), (35, 33, 585, 587), (353, 351, 903, 905), (226, 228, 780, 778), (28, 30, 582, 580), (467, 465, 1017, 1019), (132, 134, 686, 684), (72, 74, 626, 624), (49, 47, 599, 601), (470, 472, 1024, 1022), (441, 439, 991, 993), (148, 150, 702, 700), (472, 474, 1026, 1024), (539, 537, 1089, 1091), (149, 147, 699, 701), (308, 310, 862, 860), (389, 387, 939, 941), (524, 526, 1078, 1076), (198, 200, 752, 750), (357, 355, 907, 909), (272, 274, 826, 824), (527, 525, 1077, 1079), (447, 445, 997, 999), (38, 40, 592, 590), (492, 494, 1046, 1044), (114, 116, 668, 666), (170, 172, 724, 722), (350, 352, 904, 902), (187, 185, 737, 739), (462, 464, 1016, 1014), (495, 493, 1045, 1047), (27, 25, 577, 579), (445, 443, 995, 997), (177, 175, 727, 729), (545, 543, 1095, 1097), (119, 117, 669, 671), (188, 190, 742, 740), (543, 541, 1093, 1095), (253, 251, 803, 805), (365, 363, 915, 917), (544, 546, 1098, 1096), (310, 312, 864, 862), (398, 400, 952, 950), (252, 254, 806, 804), (182, 184, 736, 734), (532, 534, 1086, 1084), (397, 395, 947, 949), (536, 538, 1090, 1088), (341, 339, 891, 893), (291, 289, 841, 843), (436, 438, 990, 988), (413, 411, 963, 965), (388, 390, 942, 940), (99, 97, 649, 651), (26, 28, 580, 578), (164, 166, 718, 716), (546, 548, 1100, 1098), (239, 237, 789, 791), (380, 382, 934, 932), (227, 225, 777, 779), (290, 292, 844, 842), (267, 265, 817, 819), (535, 533, 1085, 1087), (442, 444, 996, 994), (403, 401, 953, 955), (464, 466, 1018, 1016), (542, 544, 1096, 1094), (378, 380, 932, 930), (526, 528, 1080, 1078), (444, 446, 998, 996), (289, 287, 839, 841), (468, 470, 1022, 1020), (400, 402, 954, 952), (31, 29, 581, 583), (399, 397, 949, 951), (314, 316, 868, 866), (251, 249, 801, 803), (437, 435, 987, 989), (77, 75, 627, 629), (295, 293, 845, 847), (71, 69, 621, 623), (264, 266, 818, 816), (131, 129, 681, 683), (309, 307, 859, 861), (371, 369, 921, 923), (288, 290, 842, 840), (32, 34, 586, 584), (394, 396, 948, 946), (184, 186, 738, 736), (547, 545, 1097, 1099), (317, 315, 867, 869), (425, 423, 975, 977), (167, 165, 717, 719), (96, 98, 650, 648), (465, 463, 1015, 1017), (78, 80, 632, 630), (235, 233, 785, 787), (540, 542, 1094, 1092), (364, 366, 918, 916), (284, 286, 838, 836), (175, 173, 725, 727), (24, 26, 578, 576), (105, 103, 655, 657), (53, 51, 603, 605), (370, 372, 924, 922), (440, 442, 994, 992), (231, 229, 781, 783), (358, 360, 912, 910), (69, 67, 619, 621), (463, 461, 1013, 1015), (395, 393, 945, 947), (250, 252, 804, 802), (30, 32, 584, 582), (359, 357, 909, 911), (217, 215, 767, 769), (531, 529, 1081, 1083), (396, 398, 950, 948), (245, 243, 795, 797), (368, 370, 922, 920), (366, 368, 920, 918), (248, 250, 802, 800), (329, 327, 879, 881), (228, 230, 782, 780), (237, 235, 787, 789), (340, 342, 894, 892), (449, 447, 999, 1001), (503, 501, 1053, 1055), (315, 313, 865, 867), (423, 421, 973, 975), (367, 365, 917, 919), (344, 346, 898, 896), (118, 120, 672, 670), (130, 132, 684, 682), (360, 362, 914, 912), (55, 53, 605, 607), (363, 361, 913, 915), (415, 413, 965, 967), (233, 231, 783, 785), (534, 536, 1088, 1086), (302, 304, 856, 854), (171, 169, 721, 723), (52, 54, 606, 604), (513, 511, 1063, 1065), (116, 118, 670, 668), (419, 417, 969, 971), (307, 305, 857, 859), (240, 242, 794, 792), (51, 49, 601, 603), (505, 503, 1055, 1057), (172, 174, 726, 724), (33, 31, 583, 585), (356, 358, 910, 908), (369, 367, 919, 921), (89, 87, 639, 641), (343, 341, 893, 895), (66, 68, 620, 618), (461, 459, 1011, 1013), (9, 7, 559, 561), (166, 168, 720, 718), (242, 244, 796, 794), (303, 301, 853, 855), (153, 151, 703, 705), (298, 300, 852, 850), (316, 318, 870, 868), (194, 196, 748, 746), (238, 240, 792, 790), (76, 78, 630, 628), (453, 451, 1003, 1005), (510, 512, 1064, 1062), (443, 441, 993, 995), (434, 436, 988, 986), (79, 77, 629, 631), (128, 130, 682, 680), (70, 72, 624, 622), (97, 95, 647, 649), (521, 519, 1071, 1073), (533, 531, 1083, 1085), (221, 219, 771, 773), (50, 52, 604, 602), (312, 314, 866, 864), (386, 388, 940, 938), (414, 416, 968, 966), (25, 23, 575, 577), (13, 11, 563, 565), (323, 321, 873, 875), (168, 170, 722, 720), (67, 65, 617, 619), (129, 127, 679, 681), (451, 449, 1001, 1003), (416, 418, 970, 968), (192, 194, 746, 744), (292, 294, 846, 844), (48, 50, 602, 600), (12, 14, 566, 564), (342, 344, 896, 894), (417, 415, 967, 969), (241, 239, 791, 793), (450, 452, 1004, 1002), (147, 145, 697, 699), (85, 83, 635, 637), (61, 59, 611, 613), (410, 412, 964, 962), (201, 199, 751, 753), (54, 56, 608, 606), (530, 532, 1084, 1082), (144, 146, 698, 696), (392, 394, 946, 944), (243, 241, 793, 795), (15, 13, 565, 567), (390, 392, 944, 942), (420, 422, 974, 972), (301, 299, 851, 853), (362, 364, 916, 914), (232, 234, 786, 784), (234, 236, 788, 786), (456, 458, 1010, 1008), (236, 238, 790, 788), (412, 414, 966, 964), (333, 331, 883, 885), (319, 317, 869, 871), (299, 297, 849, 851), (294, 296, 848, 846), (304, 306, 858, 856), (11, 9, 561, 563), (10, 12, 564, 562), (146, 148, 700, 698), (478, 480, 1032, 1030), (438, 440, 992, 990), (112, 114, 666, 664), (68, 70, 622, 620), (154, 156, 708, 706), (84, 86, 638, 636), (123, 121, 673, 675), (207, 205, 757, 759), (346, 348, 900, 898), (127, 125, 677, 679), (306, 308, 860, 858), (190, 192, 744, 742), (320, 322, 874, 872), (459, 457, 1009, 1011), (246, 248, 800, 798), (63, 61, 613, 615), (454, 456, 1008, 1006), (460, 462, 1014, 1012), (455, 453, 1005, 1007), (125, 123, 675, 677), (142, 144, 696, 694), (8, 10, 562, 560), (157, 155, 707, 709), (122, 124, 676, 674), (115, 113, 665, 667), (137, 135, 687, 689), (206, 208, 760, 758), (409, 407, 959, 961), (336, 338, 890, 888), (300, 302, 854, 852), (529, 527, 1079, 1081), (435, 433, 985, 987), (87, 85, 637, 639), (347, 345, 897, 899), (305, 303, 855, 857), (452, 454, 1006, 1004), (195, 193, 745, 747), (180, 182, 734, 732), (325, 323, 875, 877), (83, 81, 633, 635), (106, 108, 660, 658), (519, 517, 1069, 1071), (58, 60, 612, 610), (480, 482, 1034, 1032), (218, 220, 772, 770), (489, 487, 1039, 1041), (528, 530, 1082, 1080), (126, 128, 680, 678), (197, 195, 747, 749), (421, 419, 971, 973), (318, 320, 872, 870), (429, 427, 979, 981), (506, 508, 1060, 1058), (296, 298, 850, 848), (321, 319, 871, 873), (337, 335, 887, 889), (322, 324, 876, 874), (426, 428, 980, 978), (279, 277, 829, 831), (113, 111, 663, 665), (473, 471, 1023, 1025), (458, 460, 1012, 1010), (244, 246, 798, 796), (193, 191, 743, 745), (430, 432, 984, 982), (45, 43, 595, 597), (507, 505, 1057, 1059), (261, 259, 811, 813), (213, 211, 763, 765), (509, 507, 1059, 1061), (59, 57, 609, 611), (210, 212, 764, 762), (281, 279, 831, 833), (14, 16, 568, 566), (479, 477, 1029, 1031), (431, 429, 981, 983), (163, 161, 713, 715), (230, 232, 784, 782), (155, 153, 705, 707), (377, 375, 927, 929), (418, 420, 972, 970), (477, 475, 1027, 1029), (145, 143, 695, 697), (276, 278, 830, 828), (64, 66, 618, 616), (332, 334, 886, 884), (424, 426, 978, 976), (7, 5, 557, 559)])
me_mesh_001.polygons.foreach_set('use_smooth', [True] * 552)
me_mesh_001.use_remesh_preserve_volume = False
me_mesh_001.use_remesh_preserve_attributes = False
me_mesh_001.use_mirror_vertex_groups = False
me_mesh_001.update()
me_mesh = bpy.data.meshes.new('Mesh')
me_mesh.from_pydata([(1.575, 2.449, -28.3), (-1.608, 4.649, -28.48), (1.075, 1.179, -28.67), (-2.628, 2.69, -28.67), (0.7083, 0.2471, -28.67), (-3.032, 1.666, -28.67), (0.3532, -0.7259, -28.61), (-3.422, 0.5976, -28.61), (0.01429, -1.734, -28.51), (-3.793, -0.5091, -28.5), (-0.3037, -2.772, -28.37), (-4.143, -1.649, -28.34), (-0.5965, -3.833, -28.18), (-4.465, -2.818, -28.13), (-0.8596, -4.912, -27.95), (-4.756, -4.011, -27.88), (-1.089, -6.003, -27.68), (-5.011, -5.223, -27.58), (-1.28, -7.1, -27.38), (-5.224, -6.448, -27.24), (-1.429, -8.196, -27.04), (-5.391, -7.682, -26.86), (-1.531, -9.288, -26.66), (-5.508, -8.921, -26.43), (-1.585, -10.39, -26.25), (-5.567, -10.13, -25.98), (-1.607, -11.22, -25.9), (-5.59, -10.98, -25.62), (-1.632, -12.11, -25.47), (-5.615, -11.86, -25.19), (-1.655, -13.03, -24.97), (-5.638, -12.79, -24.69), (-1.671, -13.98, -24.41), (-5.654, -13.75, -24.12), (-1.676, -14.94, -23.81), (-5.66, -14.75, -23.5), (-1.666, -15.91, -23.16), (-5.649, -15.76, -22.82), (-1.635, -16.87, -22.47), (-5.616, -16.77, -22.1), (-1.581, -17.81, -21.76), (-5.558, -17.78, -21.34), (-1.498, -18.73, -21.03), (-5.468, -18.78, -20.55), (-1.383, -19.62, -20.29), (-5.342, -19.75, -19.73), (-1.232, -20.45, -19.55), (-5.172, -20.69, -18.9), (-1.041, -21.24, -18.8), (-4.957, -21.57, -18.05), (-0.5933, -22.61, -17.25), (-4.487, -23.01, -16.43), (-0.07894, -23.82, -15.5), (-3.957, -24.26, -14.63), (0.4855, -24.87, -13.61), (-3.378, -25.33, -12.68), (1.085, -25.75, -11.61), (-2.766, -26.23, -10.65), (1.706, -26.48, -9.56), (-2.134, -26.97, -8.556), (2.332, -27.06, -7.497), (-1.498, -27.57, -6.46), (2.949, -27.5, -5.468), (-0.8722, -28.02, -4.402), (3.542, -27.82, -3.519), (-0.2708, -28.33, -2.427), (4.097, -28.0, -1.697), (0.2917, -28.52, -0.5789), (4.598, -28.08, -0.04742), (0.8006, -28.6, 1.097), (5.03, -28.04, 1.384), (1.242, -28.56, 2.558), (5.368, -27.92, 2.515), (1.612, -28.42, 3.794), (6.096, -27.45, 4.673), (2.431, -27.9, 6.212), (6.884, -26.89, 6.469), (3.378, -27.23, 8.364), (7.73, -26.27, 7.937), (4.448, -26.44, 10.22), (8.617, -25.61, 9.088), (5.645, -25.55, 11.77), (9.532, -24.94, 9.936), (6.973, -24.58, 12.99), (10.47, -24.27, 10.5), (8.43, -23.56, 13.87), (11.43, -23.63, 10.82), (10.0, -22.51, 14.38), (12.42, -23.02, 10.89), (11.67, -21.49, 14.51), (13.48, -22.43, 10.73), (13.39, -20.53, 14.25), (14.62, -21.88, 10.32), (15.14, -19.68, 13.62), (15.84, -21.38, 9.64), (16.91, -18.97, 12.65), (17.09, -20.99, 8.727), (18.74, -18.38, 11.28), (17.81, -20.83, 7.901), (20.03, -18.09, 9.79), (18.46, -20.73, 6.642), (20.99, -17.92, 7.974), (19.08, -20.61, 4.956), (21.7, -17.79, 6.038), (19.64, -20.42, 2.981), (22.26, -17.6, 4.062), (20.17, -20.05, 0.8392), (22.74, -17.27, 2.138), (20.73, -19.39, -1.356), (23.18, -16.74, 0.3702), (21.36, -18.31, -3.482), (23.63, -15.98, -1.148), (22.13, -16.68, -5.37), (24.12, -14.94, -2.37), (23.06, -14.45, -6.809), (24.71, -13.51, -3.288), (24.18, -11.62, -7.632), (25.49, -11.53, -3.855), (25.49, -8.185, -7.753), (26.53, -8.813, -3.941), (27.06, -4.062, -7.109), (27.88, -5.291, -3.391), (27.59, -2.405, -6.524), (28.23, -4.197, -3.006), (27.93, -0.7732, -5.588), (28.47, -3.053, -2.346), (28.11, 0.7783, -4.371), (28.6, -1.877, -1.42), (28.14, 2.23, -2.918), (28.63, -0.7216, -0.2612), (28.04, 3.557, -1.266), (28.54, 0.364, 1.09), (27.81, 4.732, 0.5487), (28.35, 1.335, 2.59), (27.46, 5.723, 2.495), (28.07, 2.151, 4.192), (27.01, 6.492, 4.54), (27.7, 2.776, 5.851), (26.45, 6.999, 6.653), (27.25, 3.179, 7.52), (25.79, 7.197, 8.799), (26.75, 3.332, 9.154), (25.03, 7.034, 10.94), (26.2, 3.215, 10.72), (24.22, 6.489, 12.92), (25.57, 2.778, 12.27), (23.58, 5.964, 14.25), (24.96, 2.279, 13.53), (22.86, 5.48, 15.48), (24.17, 1.75, 14.88), (22.04, 5.025, 16.7), (23.25, 1.244, 16.24), (21.11, 4.618, 17.9), (22.21, 0.784, 17.6), (20.09, 4.279, 19.07), (21.03, 0.394, 18.94), (18.98, 4.026, 20.19), (19.73, 0.09786, 20.25), (17.8, 3.877, 21.25), (18.32, -0.07945, 21.53), (16.54, 3.85, 22.26), (16.79, -0.1123, 22.75), (15.22, 3.96, 23.19), (15.15, 0.02512, 23.91), (13.84, 4.225, 24.05), (13.42, 0.3584, 24.99), (12.39, 4.665, 24.83), (11.6, 0.9116, 25.97), (10.97, 5.249, 25.48), (9.61, 1.756, 26.87), (10.37, 5.646, 25.7), (8.07, 2.862, 27.42), (10.07, 6.072, 25.75), (6.912, 4.473, 27.61), (9.87, 6.712, 25.68), (6.292, 6.301, 27.42), (9.798, 7.648, 25.42), (6.125, 8.162, 26.92), (9.916, 8.829, 24.94), (6.297, 10.0, 26.18), (10.24, 10.16, 24.24), (6.735, 11.81, 25.23), (10.77, 11.57, 23.32), (7.394, 13.58, 24.08), (11.47, 12.96, 22.21), (8.241, 15.26, 22.73), (12.33, 14.29, 20.92), (9.25, 16.83, 21.21), (13.31, 15.49, 19.47), (10.4, 18.24, 19.51), (14.38, 16.51, 17.87), (11.65, 19.43, 17.64), (15.57, 17.34, 16.06), (12.94, 20.32, 15.68), (16.36, 17.85, 14.63), (13.65, 20.78, 14.39), (16.99, 18.4, 12.99), (14.17, 21.24, 13.04), (17.43, 18.97, 11.27), (14.54, 21.72, 11.58), (17.69, 19.54, 9.483), (14.76, 22.21, 10.06), (17.77, 20.13, 7.667), (14.83, 22.71, 8.502), (17.68, 20.71, 5.851), (14.76, 23.21, 6.946), (17.43, 21.3, 4.064), (14.54, 23.71, 5.429), (17.0, 21.89, 2.333), (14.19, 24.2, 3.989), (16.41, 22.48, 0.6892), (13.71, 24.67, 2.662), (15.65, 23.07, -0.8391), (13.12, 25.13, 1.484), (14.7, 23.66, -2.218), (12.44, 25.55, 0.4876), (13.57, 24.24, -3.386), (11.66, 25.95, -0.3238), (12.26, 24.78, -4.374), (10.67, 26.37, -1.063), (10.77, 25.29, -5.236), (9.459, 26.78, -1.763), (9.111, 25.75, -5.976), (8.071, 27.16, -2.381), (7.307, 26.16, -6.579), (6.54, 27.51, -2.893), (5.384, 26.51, -7.028), (4.901, 27.81, -3.276), (3.369, 26.79, -7.302), (3.187, 28.05, -3.509), (1.289, 26.99, -7.381), (1.431, 28.22, -3.576), (-0.8295, 27.09, -7.24), (-0.3364, 28.3, -3.459), (-2.956, 27.09, -6.855), (-2.085, 28.3, -3.144), (-5.056, 26.96, -6.203), (-3.791, 28.19, -2.615), (-7.093, 26.7, -5.258), (-5.43, 27.98, -1.855), (-9.065, 26.28, -3.974), (-6.946, 27.66, -0.8737), (-10.38, 25.91, -2.709), (-7.784, 27.42, -0.07228), (-11.44, 25.54, -1.213), (-8.494, 27.17, 0.9486), (-12.25, 25.15, 0.3903), (-9.134, 26.87, 2.22), (-12.9, 24.72, 2.046), (-9.716, 26.48, 3.701), (-13.46, 24.22, 3.713), (-10.26, 25.99, 5.34), (-13.98, 23.62, 5.353), (-10.81, 25.35, 7.081), (-14.5, 22.91, 6.928), (-11.41, 24.55, 8.868), (-15.06, 22.07, 8.401), (-12.09, 23.53, 10.64), (-15.72, 21.07, 9.745), (-12.92, 22.27, 12.34), (-16.5, 19.9, 10.94), (-13.94, 20.74, 13.9), (-17.45, 18.51, 11.95), (-15.19, 18.92, 15.23), (-18.75, 16.7, 12.84), (-16.59, 16.96, 16.2), (-19.67, 15.09, 13.64), (-17.26, 15.82, 16.75), (-20.19, 13.35, 14.77), (-17.57, 14.78, 17.43), (-20.28, 11.67, 16.06), (-17.62, 13.63, 18.32), (-20.01, 10.05, 17.42), (-17.41, 12.36, 19.38), (-19.47, 8.442, 18.8), (-16.94, 10.98, 20.58), (-18.71, 6.833, 20.16), (-16.23, 9.485, 21.84), (-17.78, 5.196, 21.44), (-15.32, 7.883, 23.09), (-16.73, 3.515, 22.61), (-14.25, 6.168, 24.28), (-15.59, 1.778, 23.61), (-13.04, 4.328, 25.34), (-14.41, -0.0216, 24.4), (-11.75, 2.35, 26.22), (-13.23, -1.893, 24.95), (-10.4, 0.2205, 26.83), (-12.09, -3.811, 25.19), (-9.034, -2.108, 27.12), (-11.64, -4.784, 25.17), (-8.3, -3.707, 27.09), (-11.37, -5.728, 25.03), (-7.835, -5.35, 26.86), (-11.24, -6.727, 24.78), (-7.618, -6.951, 26.46), (-11.22, -7.807, 24.41), (-7.588, -8.489, 25.93), (-11.3, -8.97, 23.9), (-7.685, -9.963, 25.29), (-11.45, -10.21, 23.27), (-7.855, -11.38, 24.56), (-11.64, -11.51, 22.52), (-8.053, -12.76, 23.76), (-11.82, -12.86, 21.66), (-8.237, -14.11, 22.91), (-11.97, -14.27, 20.71), (-8.371, -15.43, 22.02), (-12.02, -15.73, 19.67), (-8.421, -16.73, 21.09), (-11.94, -17.23, 18.57), (-8.354, -18.01, 20.15), (-11.7, -18.68, 17.48), (-8.121, -19.38, 19.13), (-11.48, -19.75, 16.51), (-7.867, -20.68, 17.95), (-11.36, -20.79, 15.26), (-7.711, -22.0, 16.36), (-11.35, -21.81, 13.75), (-7.693, -23.25, 14.51), (-11.46, -22.72, 12.07), (-7.837, -24.37, 12.47), (-11.73, -23.48, 10.34), (-8.175, -25.31, 10.29), (-12.16, -24.01, 8.643), (-8.747, -26.01, 8.054), (-12.75, -24.29, 7.087), (-9.606, -26.41, 5.813), (-13.49, -24.3, 5.748), (-10.81, -26.41, 3.662), (-14.4, -24.02, 4.649), (-12.4, -25.91, 1.743), (-15.53, -23.39, 3.776), (-14.36, -24.84, 0.234), (-17.01, -22.32, 3.156), (-16.63, -23.2, -0.7256), (-18.87, -20.71, 2.899), (-19.22, -20.96, -1.078), (-19.94, -19.65, 3.104), (-21.13, -19.05, -0.6687), (-20.61, -18.82, 3.682), (-22.53, -17.31, 0.515), (-21.09, -17.99, 4.65), (-23.39, -15.84, 2.177), (-21.41, -17.08, 6.018), (-23.83, -14.59, 4.028), (-21.58, -16.07, 7.682), (-24.03, -13.46, 5.896), (-21.64, -14.92, 9.493), (-24.09, -12.35, 7.65), (-21.67, -13.56, 11.3), (-24.11, -11.22, 9.16), (-21.77, -11.85, 12.95), (-24.17, -10.05, 10.31), (-22.04, -9.698, 14.21), (-24.31, -8.82, 11.04), (-22.59, -7.107, 14.8), (-24.61, -7.397, 11.37), (-23.47, -4.191, 14.54), (-25.18, -5.535, 11.19), (-24.71, -1.018, 13.39), (-26.17, -3.038, 10.26), (-25.72, 1.721, 11.82), (-27.06, -0.6542, 8.888), (-26.34, 4.151, 9.954), (-27.61, 1.521, 7.222), (-26.64, 6.281, 7.863), (-27.88, 3.408, 5.369), (-26.7, 8.077, 5.617), (-27.93, 4.971, 3.416), (-26.58, 9.503, 3.286), (-27.82, 6.173, 1.455), (-26.33, 10.52, 0.9288), (-27.62, 6.982, -0.407), (-26.03, 11.08, -1.418), (-27.41, 7.38, -2.045), (-25.73, 11.08, -3.732), (-27.24, 7.398, -3.318), (-25.53, 10.34, -5.929), (-27.15, 7.143, -4.147), (-25.56, 8.725, -7.71), (-27.15, 6.674, -4.668), (-25.9, 6.417, -8.741), (-27.29, 5.749, -5.051), (-26.51, 3.789, -8.981), (-27.73, 3.919, -5.176), (-26.83, 2.188, -8.967), (-28.07, 2.261, -5.164), (-26.95, 0.7809, -9.054), (-28.22, 0.442, -5.276), (-26.91, -0.5699, -9.237), (-28.17, -1.333, -5.519), (-26.74, -1.828, -9.514), (-27.94, -3.034, -5.895), (-26.47, -2.954, -9.878), (-27.56, -4.63, -6.413), (-26.12, -3.914, -10.32), (-27.03, -6.09, -7.086), (-25.73, -4.677, -10.82), (-26.37, -7.377, -7.933), (-25.33, -5.228, -11.35), (-25.59, -8.437, -8.976), (-24.94, -5.573, -11.91), (-24.73, -9.197, -10.23), (-24.56, -5.73, -12.51), (-23.82, -9.571, -11.68), (-24.17, -5.694, -13.2), (-22.93, -9.496, -13.26), (-23.74, -5.397, -14.1), (-22.14, -8.973, -14.89), (-22.89, -4.396, -15.89), (-21.04, -7.699, -17.17), (-22.06, -3.185, -17.37), (-20.0, -6.188, -19.02), (-21.25, -1.801, -18.56), (-18.99, -4.475, -20.5), (-20.43, -0.263, -19.5), (-18.01, -2.621, -21.64), (-19.6, 1.41, -20.23), (-17.03, -0.6795, -22.48), (-18.72, 3.19, -20.76), (-16.06, 1.301, -23.07), (-17.8, 5.044, -21.12), (-15.08, 3.278, -23.46), (-16.81, 6.934, -21.36), (-14.06, 5.214, -23.7), (-15.74, 8.823, -21.48), (-13.01, 7.071, -23.83), (-14.57, 10.67, -21.54), (-11.91, 8.811, -23.88), (-13.28, 12.45, -21.57), (-10.76, 10.4, -23.91), (-11.86, 14.07, -21.61), (-9.518, 11.82, -23.94), (-10.01, 15.8, -21.54), (-7.798, 13.43, -23.88), (-7.938, 17.37, -21.25), (-5.837, 14.91, -23.61), (-5.673, 18.77, -20.77), (-3.697, 16.23, -23.15), (-3.248, 19.96, -20.12), (-1.416, 17.35, -22.54), (-0.697, 20.92, -19.33), (0.9665, 18.25, -21.8), (1.944, 21.62, -18.42), (3.411, 18.9, -20.96), (4.639, 22.03, -17.43), (5.878, 19.27, -20.05), (7.355, 22.11, -16.38), (8.326, 19.34, -19.1), (10.05, 21.82, -15.29), (10.72, 19.09, -18.14), (12.7, 21.14, -14.2), (13.02, 18.5, -17.19), (15.24, 20.02, -13.14), (15.2, 17.54, -16.28), (17.58, 18.47, -12.17), (17.28, 16.15, -15.41), (18.86, 17.46, -11.62), (18.49, 15.2, -14.9), (20.1, 16.46, -11.07), (19.67, 14.25, -14.37), (21.32, 15.37, -10.54), (20.73, 13.3, -13.91), (22.5, 14.13, -10.07), (21.64, 12.34, -13.55), (23.57, 12.7, -9.731), (22.39, 11.36, -13.31), (24.49, 11.03, -9.58), (22.97, 10.29, -13.21), (25.16, 9.123, -9.683), (23.4, 9.09, -13.27), (25.55, 6.993, -10.08), (23.66, 7.649, -13.54), (25.62, 4.649, -10.8), (23.71, 5.888, -14.08), (25.35, 2.064, -11.85), (23.49, 3.756, -14.96), (24.75, -0.8056, -13.27), (22.95, 1.221, -16.22), (23.79, -3.977, -15.08), (22.05, -1.774, -17.93), (23.26, -5.223, -15.75), (21.53, -3.0, -18.58), (22.51, -6.587, -16.34), (20.78, -4.359, -19.18), (21.56, -8.031, -16.91), (19.87, -5.739, -19.72), (20.44, -9.48, -17.46), (18.84, -7.071, -20.22), (19.19, -10.86, -18.01), (17.75, -8.28, -20.7), (17.83, -12.11, -18.58), (16.65, -9.288, -21.16), (16.38, -13.14, -19.21), (15.63, -10.02, -21.6), (14.81, -13.87, -19.96), (14.78, -10.43, -22.0), (13.13, -14.11, -20.89), (14.2, -10.53, -22.31), (11.5, -13.65, -22.0), (13.8, -10.43, -22.58), (10.2, -12.41, -23.17), (13.4, -10.02, -22.95), (9.353, -10.57, -24.3), (12.95, -8.992, -23.56), (9.02, -9.093, -24.98), (12.76, -8.123, -23.96), (8.9, -7.675, -25.46), (12.69, -7.233, -24.26), (8.938, -6.302, -25.78), (12.72, -6.326, -24.47), (9.083, -4.994, -25.96), (12.83, -5.372, -24.61), (9.286, -3.757, -26.05), (13.0, -4.355, -24.67), (9.502, -2.59, -26.06), (13.2, -3.267, -24.68), (9.694, -1.487, -26.02), (13.4, -2.104, -24.65), (9.831, -0.4426, -25.97), (13.56, -0.8609, -24.59), (9.89, 0.5491, -25.92), (13.64, 0.4661, -24.53), (9.85, 1.5, -25.89), (13.57, 1.875, -24.48), (9.692, 2.433, -25.89), (13.32, 3.352, -24.49), (9.416, 3.322, -25.94), (12.81, 4.934, -24.57), (9.246, 3.624, -25.98), (12.19, 6.02, -24.71), (8.93, 3.952, -26.05), (11.3, 6.965, -24.92), (8.433, 4.308, -26.18), (10.26, 7.723, -25.18), (7.789, 4.632, -26.34), (9.094, 8.313, -25.48), (7.042, 4.879, -26.53), (7.821, 8.734, -25.81), (6.235, 5.021, -26.75), (6.466, 8.971, -26.17), (5.412, 5.039, -26.97), (5.051, 9.0, -26.55), (4.607, 4.923, -27.2), (3.607, 8.789, -26.96), (3.847, 4.666, -27.42), (2.175, 8.3, -27.37), (3.142, 4.257, -27.63), (0.8071, 7.501, -27.78), (2.247, 3.46, -28.01), (-0.4303, 6.376, -28.17)], [], [(1, 3, 2, 0), (3, 5, 4, 2), (5, 7, 6, 4), (7, 9, 8, 6), (9, 11, 10, 8), (11, 13, 12, 10), (13, 15, 14, 12), (15, 17, 16, 14), (17, 19, 18, 16), (19, 21, 20, 18), (21, 23, 22, 20), (23, 25, 24, 22), (25, 27, 26, 24), (27, 29, 28, 26), (29, 31, 30, 28), (31, 33, 32, 30), (33, 35, 34, 32), (35, 37, 36, 34), (37, 39, 38, 36), (39, 41, 40, 38), (41, 43, 42, 40), (43, 45, 44, 42), (45, 47, 46, 44), (47, 49, 48, 46), (49, 51, 50, 48), (51, 53, 52, 50), (53, 55, 54, 52), (55, 57, 56, 54), (57, 59, 58, 56), (59, 61, 60, 58), (61, 63, 62, 60), (63, 65, 64, 62), (65, 67, 66, 64), (67, 69, 68, 66), (69, 71, 70, 68), (71, 73, 72, 70), (73, 75, 74, 72), (75, 77, 76, 74), (77, 79, 78, 76), (79, 81, 80, 78), (81, 83, 82, 80), (83, 85, 84, 82), (85, 87, 86, 84), (87, 89, 88, 86), (89, 91, 90, 88), (91, 93, 92, 90), (93, 95, 94, 92), (95, 97, 96, 94), (97, 99, 98, 96), (99, 101, 100, 98), (101, 103, 102, 100), (103, 105, 104, 102), (105, 107, 106, 104), (107, 109, 108, 106), (109, 111, 110, 108), (111, 113, 112, 110), (113, 115, 114, 112), (115, 117, 116, 114), (117, 119, 118, 116), (119, 121, 120, 118), (121, 123, 122, 120), (123, 125, 124, 122), (125, 127, 126, 124), (127, 129, 128, 126), (129, 131, 130, 128), (131, 133, 132, 130), (133, 135, 134, 132), (135, 137, 136, 134), (137, 139, 138, 136), (139, 141, 140, 138), (141, 143, 142, 140), (143, 145, 144, 142), (145, 147, 146, 144), (147, 149, 148, 146), (149, 151, 150, 148), (151, 153, 152, 150), (153, 155, 154, 152), (155, 157, 156, 154), (157, 159, 158, 156), (159, 161, 160, 158), (161, 163, 162, 160), (163, 165, 164, 162), (165, 167, 166, 164), (167, 169, 168, 166), (169, 171, 170, 168), (171, 173, 172, 170), (173, 175, 174, 172), (175, 177, 176, 174), (177, 179, 178, 176), (179, 181, 180, 178), (181, 183, 182, 180), (183, 185, 184, 182), (185, 187, 186, 184), (187, 189, 188, 186), (189, 191, 190, 188), (191, 193, 192, 190), (193, 195, 194, 192), (195, 197, 196, 194), (197, 199, 198, 196), (199, 201, 200, 198), (201, 203, 202, 200), (203, 205, 204, 202), (205, 207, 206, 204), (207, 209, 208, 206), (209, 211, 210, 208), (211, 213, 212, 210), (213, 215, 214, 212), (215, 217, 216, 214), (217, 219, 218, 216), (219, 221, 220, 218), (221, 223, 222, 220), (223, 225, 224, 222), (225, 227, 226, 224), (227, 229, 228, 226), (229, 231, 230, 228), (231, 233, 232, 230), (233, 235, 234, 232), (235, 237, 236, 234), (237, 239, 238, 236), (239, 241, 240, 238), (241, 243, 242, 240), (243, 245, 244, 242), (245, 247, 246, 244), (247, 249, 248, 246), (249, 251, 250, 248), (251, 253, 252, 250), (253, 255, 254, 252), (255, 257, 256, 254), (257, 259, 258, 256), (259, 261, 260, 258), (261, 263, 262, 260), (263, 265, 264, 262), (265, 267, 266, 264), (267, 269, 268, 266), (269, 271, 270, 268), (271, 273, 272, 270), (273, 275, 274, 272), (275, 277, 276, 274), (277, 279, 278, 276), (279, 281, 280, 278), (281, 283, 282, 280), (283, 285, 284, 282), (285, 287, 286, 284), (287, 289, 288, 286), (289, 291, 290, 288), (291, 293, 292, 290), (293, 295, 294, 292), (295, 297, 296, 294), (297, 299, 298, 296), (299, 301, 300, 298), (301, 303, 302, 300), (303, 305, 304, 302), (305, 307, 306, 304), (307, 309, 308, 306), (309, 311, 310, 308), (311, 313, 312, 310), (313, 315, 314, 312), (315, 317, 316, 314), (317, 319, 318, 316), (319, 321, 320, 318), (321, 323, 322, 320), (323, 325, 324, 322), (325, 327, 326, 324), (327, 329, 328, 326), (329, 331, 330, 328), (331, 333, 332, 330), (333, 335, 334, 332), (335, 337, 336, 334), (337, 339, 338, 336), (339, 341, 340, 338), (341, 343, 342, 340), (343, 345, 344, 342), (345, 347, 346, 344), (347, 349, 348, 346), (349, 351, 350, 348), (351, 353, 352, 350), (353, 355, 354, 352), (355, 357, 356, 354), (357, 359, 358, 356), (359, 361, 360, 358), (361, 363, 362, 360), (363, 365, 364, 362), (365, 367, 366, 364), (367, 369, 368, 366), (369, 371, 370, 368), (371, 373, 372, 370), (373, 375, 374, 372), (375, 377, 376, 374), (377, 379, 378, 376), (379, 381, 380, 378), (381, 383, 382, 380), (383, 385, 384, 382), (385, 387, 386, 384), (387, 389, 388, 386), (389, 391, 390, 388), (391, 393, 392, 390), (393, 395, 394, 392), (395, 397, 396, 394), (397, 399, 398, 396), (399, 401, 400, 398), (401, 403, 402, 400), (403, 405, 404, 402), (405, 407, 406, 404), (407, 409, 408, 406), (409, 411, 410, 408), (411, 413, 412, 410), (413, 415, 414, 412), (415, 417, 416, 414), (417, 419, 418, 416), (419, 421, 420, 418), (421, 423, 422, 420), (423, 425, 424, 422), (425, 427, 426, 424), (427, 429, 428, 426), (429, 431, 430, 428), (431, 433, 432, 430), (433, 435, 434, 432), (435, 437, 436, 434), (437, 439, 438, 436), (439, 441, 440, 438), (441, 443, 442, 440), (443, 445, 444, 442), (445, 447, 446, 444), (447, 449, 448, 446), (449, 451, 450, 448), (451, 453, 452, 450), (453, 455, 454, 452), (455, 457, 456, 454), (457, 459, 458, 456), (459, 461, 460, 458), (461, 463, 462, 460), (463, 465, 464, 462), (465, 467, 466, 464), (467, 469, 468, 466), (469, 471, 470, 468), (471, 473, 472, 470), (473, 475, 474, 472), (475, 477, 476, 474), (477, 479, 478, 476), (479, 481, 480, 478), (481, 483, 482, 480), (483, 485, 484, 482), (485, 487, 486, 484), (487, 489, 488, 486), (489, 491, 490, 488), (491, 493, 492, 490), (493, 495, 494, 492), (495, 497, 496, 494), (497, 499, 498, 496), (499, 501, 500, 498), (501, 503, 502, 500), (503, 505, 504, 502), (505, 507, 506, 504), (507, 509, 508, 506), (509, 511, 510, 508), (511, 513, 512, 510), (513, 515, 514, 512), (515, 517, 516, 514), (517, 519, 518, 516), (519, 521, 520, 518), (521, 523, 522, 520), (523, 525, 524, 522), (525, 527, 526, 524), (527, 529, 528, 526), (529, 531, 530, 528), (531, 533, 532, 530), (533, 535, 534, 532), (535, 537, 536, 534), (537, 539, 538, 536), (539, 541, 540, 538), (541, 543, 542, 540), (543, 545, 544, 542), (545, 547, 546, 544), (547, 549, 548, 546), (549, 551, 550, 548), (551, 1, 0, 550)])
me_mesh.polygons.foreach_set('use_smooth', [True] * 276)
me_mesh.use_remesh_preserve_volume = False
me_mesh.use_remesh_preserve_attributes = False
me_mesh.use_mirror_vertex_groups = False
me_mesh.update()

# ---- curves / text
cu_beziercurve = bpy.data.curves.new('BezierCurve', 'CURVE')
cu_beziercurve.dimensions = '3D'
_sp = cu_beziercurve.splines.new('BEZIER'); _sp.bezier_points.add(1)
_sp.bezier_points.foreach_set('co', [-2.0, 0.0, 0.0, 2.0, 0.0, 0.0])
_sp.bezier_points.foreach_set('handle_left', [-3.0, -0.5, 0.0, 0.0, 0.0, 0.0])
_sp.bezier_points.foreach_set('handle_right', [-1.0, 0.5, 0.0, 4.0, 0.0, 0.0])
for _p, _l, _r in zip(_sp.bezier_points, ['ALIGNED', 'ALIGNED'], ['ALIGNED', 'ALIGNED']): _p.handle_left_type = _l; _p.handle_right_type = _r
_sp.order_u = 0
_sp.order_v = 0
_sp.resolution_u = 1
cu_beziercurve.use_path = True
cu_beziercurve.use_path_clamp = True
cu_beziercurve.bevel_resolution = 0
cu_beziercurve.fill_mode = 'HALF'
cu_beziercurve_001 = bpy.data.curves.new('BezierCurve.001', 'CURVE')
cu_beziercurve_001.dimensions = '3D'
_sp = cu_beziercurve_001.splines.new('BEZIER'); _sp.bezier_points.add(23)
_sp.bezier_points.foreach_set('co', [-0.3832, 2.865, -28.63, -3.576, -10.26, -26.11, -2.999, -21.41, -18.43, 3.49, -28.17, 3.155, 17.91, -19.68, 10.0, 27.47, -4.677, -5.25, 24.89, 4.633, 12.6, 10.29, 3.503, 26.18, 14.26, 18.83, 15.87, 12.62, 25.09, -1.855, -8.006, 26.97, -2.424, -17.67, 16.83, 14.52, -10.56, -2.959, 26.16, -9.909, -19.03, 18.3, -19.04, -20.84, 0.9102, -25.44, -2.028, 11.82, -27.12, 3.854, -7.078, -22.94, -7.185, -14.49, -10.69, 12.95, -22.77, 17.43, 17.31, -13.79, 22.92, -2.876, -16.5, 11.15, -9.781, -23.93, 11.11, 4.128, -25.25, 0.2155, 3.89, -28.28])
_sp.bezier_points.foreach_set('handle_left', [0.9968, 6.02, -28.38, -3.463, -5.648, -27.92, -3.906, -18.18, -21.6, 2.26, -28.9, -0.9965, 11.68, -21.38, 15.18, 21.03, -21.58, -9.182, 27.89, 7.352, 5.723, 17.23, 0.1795, 23.28, 9.177, 15.95, 23.66, 16.68, 23.19, 1.662, -1.257, 28.72, -7.543, -11.72, 24.96, 11.35, -15.49, 5.793, 25.77, -11.25, -13.36, 22.57, -9.415, -29.73, 1.052, -20.12, -14.35, 17.81, -24.36, 14.04, -7.509, -25.3, -9.579, -9.211, -16.22, 7.201, -22.58, 8.929, 24.08, -17.32, 27.42, 10.27, -8.565, 13.27, -16.83, -20.23, 13.11, -0.8818, -24.85, 3.185, 8.994, -27.22])
_sp.bezier_points.foreach_set('handle_right', [-1.967, -0.7546, -28.92, -3.654, -13.48, -24.85, -1.312, -27.41, -12.52, 6.388, -26.45, 12.93, 22.39, -18.47, 6.283, 29.53, 0.752, -3.987, 22.66, 2.607, 17.72, 5.276, 5.905, 28.28, 17.61, 20.73, 10.73, 8.462, 27.04, -5.446, -12.78, 25.73, 1.196, -21.69, 11.34, 16.66, -7.672, -8.093, 26.38, -8.811, -23.68, 14.8, -26.02, -14.4, 0.8075, -30.06, 8.688, 6.623, -28.88, -2.65, -6.803, -18.95, -3.134, -23.43, -4.037, 19.86, -23.0, 22.41, 13.35, -11.72, 21.35, -7.471, -19.28, 9.731, -5.044, -26.41, 9.973, 6.989, -25.49, -1.042, 1.729, -28.73])
for _p, _l, _r in zip(_sp.bezier_points, ['ALIGNED', 'ALIGNED', 'ALIGNED', 'ALIGNED', 'ALIGNED', 'ALIGNED', 'ALIGNED', 'ALIGNED', 'ALIGNED', 'ALIGNED', 'ALIGNED', 'ALIGNED', 'ALIGNED', 'ALIGNED', 'ALIGNED', 'ALIGNED', 'ALIGNED', 'ALIGNED', 'ALIGNED', 'ALIGNED', 'ALIGNED', 'ALIGNED', 'ALIGNED', 'ALIGNED'], ['ALIGNED', 'ALIGNED', 'ALIGNED', 'ALIGNED', 'ALIGNED', 'ALIGNED', 'ALIGNED', 'ALIGNED', 'ALIGNED', 'ALIGNED', 'ALIGNED', 'ALIGNED', 'ALIGNED', 'ALIGNED', 'ALIGNED', 'ALIGNED', 'ALIGNED', 'ALIGNED', 'ALIGNED', 'ALIGNED', 'ALIGNED', 'ALIGNED', 'ALIGNED', 'ALIGNED']): _p.handle_left_type = _l; _p.handle_right_type = _r
_sp.order_u = 0
_sp.order_v = 0
cu_beziercurve_001.use_path = True
cu_beziercurve_001.use_path_clamp = True
cu_beziercurve_001.bevel_mode = 'OBJECT'
cu_beziercurve_001.bevel_resolution = 0
cu_beziercurve_001.fill_mode = 'HALF'

# ---- objects
ob_icosphere = bpy.data.objects.new('Icosphere', me_icosphere_003)
ob_sphereplanet_wall = bpy.data.objects.new('SpherePlanet_Wall', me_mesh_001)
ob_beziercurve = bpy.data.objects.new('BezierCurve', cu_beziercurve)
ob_sphereplanet_track = bpy.data.objects.new('SpherePlanet_Track', me_mesh)
ob_beziercurve_001 = bpy.data.objects.new('BezierCurve.001', cu_beziercurve_001)

# ---- transforms, parenting, visibility, modifiers, constraints
ob_icosphere.location = (0.0, 0.0, 0.0)
ob_icosphere.lineart.crease_threshold = 0.0
ob_sphereplanet_wall.location = (0.0, 0.0, 0.0)
ob_sphereplanet_wall.hide_viewport = True
ob_sphereplanet_wall.show_wire = True
ob_sphereplanet_wall.lineart.crease_threshold = 0.0
ob_beziercurve.location = (0.0, 0.0, 0.0)
ob_beziercurve.hide_viewport = True
ob_beziercurve.lineart.crease_threshold = 0.0
ob_sphereplanet_track.location = (0.0, 0.0, 0.0)
ob_sphereplanet_track.lineart.crease_threshold = 0.0
ob_beziercurve_001.location = (0.0, 0.0, 0.0)
ob_beziercurve_001.hide_viewport = True
ob_beziercurve_001.show_wire = True
ob_beziercurve_001.lineart.crease_threshold = 0.0
cu_beziercurve_001.bevel_object = ob_beziercurve

# ---- collection membership
col_collection_1.objects.link(ob_icosphere)
col_collection_1.objects.link(ob_sphereplanet_wall)
col_collection_1.objects.link(ob_beziercurve)
col_collection_1.objects.link(ob_sphereplanet_track)
col_collection_1.objects.link(ob_beziercurve_001)

# ---- scene / render settings (as saved in the file)
scene.frame_start = 1; scene.frame_end = 250; scene.frame_set(0)
scene.render.engine = 'BLENDER_EEVEE_NEXT'
scene.render.resolution_percentage = 50
scene.render.dither_intensity = 0.0
scene.cycles.use_denoising = False
scene.cycles.samples = 10
scene.cycles.sampling_pattern = 'TABULATED_SOBOL'
scene.cycles.light_sampling_threshold = 0.0
scene.cycles.use_adaptive_sampling = False
scene.cycles.use_light_tree = False
scene.cycles.blur_glossy = 0.0
scene.cycles.pixel_filter_type = 'GAUSSIAN'
scene.cycles.sample_clamp_indirect = 0.0
scene.view_settings.view_transform = 'Standard'
bpy.context.view_layer.update()

# ---- added for rendering (the .blend has no active camera and no usable light): camera, sun
cam_auto = bpy.data.cameras.new('AutoCamera')
cam_auto.lens = 50.0
cam_auto.sensor_width = 36.0
cam_auto.clip_end = 1656.88
ob_auto_camera = bpy.data.objects.new('AutoCamera', cam_auto)
scene.collection.objects.link(ob_auto_camera)
ob_auto_camera.location = (94.1454, -113.711, 75.1589)
ob_auto_camera.rotation_euler = (1.09748, -7.21219e-08, 0.694738)
scene.camera = ob_auto_camera
light_auto_sun = bpy.data.lights.new('AutoSun', 'SUN')
light_auto_sun.energy = 3.0
light_auto_sun.angle = 0.0523599
ob_auto_sun = bpy.data.objects.new('AutoSun', light_auto_sun)
scene.collection.objects.link(ob_auto_sun)
ob_auto_sun.rotation_euler = (0.872665, 0.174533, 0.523599)
bpy.context.view_layer.update()
